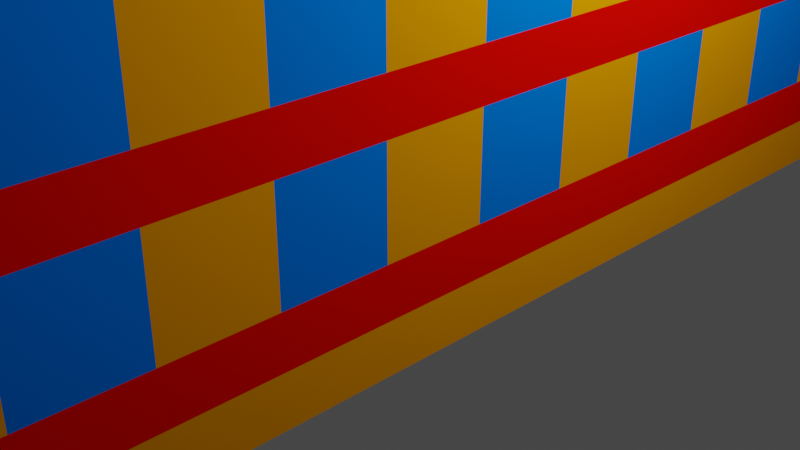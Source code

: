 # Source: bd2.blend  (saved by Blender 2.80.75; exported with 4.5.12 LTS)
import bpy
from mathutils import Matrix  # noqa: F401  (used for matrix-valued properties, if any)

bpy.ops.wm.read_factory_settings(use_empty=True)
scene = bpy.context.scene
scene.name = 'Scene'

# ---- collections
col_collection = bpy.data.collections.new('Collection'); scene.collection.children.link(col_collection)

# ---- materials (node trees are filled in below, after node groups)
mat_material = bpy.data.materials.new('Material')
mat_material.alpha_threshold = 0.0
mat_material.use_transparent_shadow = False
mat_material.diffuse_color = (0.8, 0.291, 0.0, 1.0)
mat_material.line_color = (0.0, 0.0, 0.0, 1.0)
mat_material_001 = bpy.data.materials.new('Material.001')
mat_material_001.use_transparent_shadow = False
mat_material_001.diffuse_color = (0.8, 0.001747, 0.0, 1.0)
mat_material_002 = bpy.data.materials.new('Material.002')
mat_material_002.use_transparent_shadow = False
mat_material_002.diffuse_color = (0.0, 0.1757, 0.8, 1.0)

# ---- material node trees

# ---- world
world_world = bpy.data.worlds.new('World'); scene.world = world_world
world_world.use_nodes = True; world_world.node_tree.nodes.clear()
_N = world_world.node_tree.nodes; _L = world_world.node_tree.links
n0 = _N.new('ShaderNodeOutputWorld'); n0.name = 'World Output'; n0.location = (300, 300)
n1 = _N.new('ShaderNodeBackground'); n1.name = 'Background'; n1.location = (10, 300)
n1.inputs[0].default_value = (0.05088, 0.05088, 0.05088, 1.0)
_L.new(n1.outputs[0], n0.inputs[0])
n0.is_active_output = True
world_world.color = (0.05088, 0.05088, 0.05088)
world_world.use_sun_shadow = False
world_world.sun_shadow_jitter_overblur = 0.0

# ---- cameras
cam_camera = bpy.data.cameras.new('Camera')
cam_camera.clip_end = 100.0
cam_camera.ortho_scale = 7.314

# ---- lights
light_light = bpy.data.lights.new('Light', 'POINT')
light_light.transmission_factor = 0.0
light_light.energy = 1000.0
light_light.shadow_soft_size = 0.1
light_light.shadow_maximum_resolution = 0.006
light_light.use_absolute_resolution = True

# ---- meshes
me_cube = bpy.data.meshes.new('Cube')
me_cube.from_pydata([(1.0, 1.0, 1.0), (1.0, 1.0, -1.0), (1.0, -1.0, 1.0), (1.0, -1.0, -1.0), (-1.0, 1.0, 1.0), (-1.0, 1.0, -1.0), (-1.0, -1.0, 1.0), (-1.0, -1.0, -1.0), (1.0, 1.0, 0.0), (-1.0, -1.0, 0.0), (1.0, -1.0, 0.0), (-1.0, 1.0, 0.0), (-1.0, -1.0, 0.5), (1.0, 1.0, 0.5), (1.0, -1.0, 0.5), (-1.0, 1.0, 0.5), (-1.0, -1.0, 0.75), (1.0, 1.0, 0.75), (1.0, -1.0, 0.75), (-1.0, 1.0, 0.75), (1.0, 1.0, 0.25), (1.0, -1.0, 0.25), (-1.0, 1.0, 0.25), (-1.0, -1.0, 0.25), (1.0, 1.0, -0.5), (1.0, -1.0, -0.5), (-1.0, 1.0, -0.5), (-1.0, -1.0, -0.5), (-1.0, -1.0, -0.25), (1.0, 1.0, -0.25), (1.0, -1.0, -0.25), (-1.0, 1.0, -0.25), (1.0, 1.0, -0.75), (1.0, -1.0, -0.75), (-1.0, 1.0, -0.75), (-1.0, -1.0, -0.75), (-1.0, -1.0, 0.875), (1.0, 1.0, 0.875), (1.0, -1.0, 0.875), (-1.0, 1.0, 0.875), (1.0, 1.0, 0.625), (1.0, -1.0, 0.625), (-1.0, 1.0, 0.625), (-1.0, -1.0, 0.625), (-1.0, -1.0, 0.375), (1.0, 1.0, 0.375), (1.0, -1.0, 0.375), (-1.0, 1.0, 0.375), (1.0, 1.0, 0.1365), (1.0, -1.0, 0.1365), (-1.0, 1.0, 0.1365), (-1.0, -1.0, 0.1365), (-1.0, -1.0, -0.125), (1.0, 1.0, -0.125), (1.0, -1.0, -0.125), (-1.0, 1.0, -0.125), (1.0, 1.0, -0.375), (1.0, -1.0, -0.375), (-1.0, 1.0, -0.375), (-1.0, -1.0, -0.375), (-1.0, -1.0, -0.625), (1.0, 1.0, -0.625), (1.0, -1.0, -0.625), (-1.0, 1.0, -0.625), (1.0, 1.0, -0.875), (1.0, -1.0, -0.875), (-1.0, 1.0, -0.875), (-1.0, -1.0, -0.875), (-1.0, 0.0, -1.0), (1.0, 0.0, 1.0), (-1.0, 0.0, 1.0), (1.0, 0.0, -1.0), (1.0, 0.0, 0.0), (-1.0, 0.0, 0.0), (1.0, 0.0, 0.5), (-1.0, 0.0, 0.5), (1.0, 0.0, 0.75), (-1.0, 0.0, 0.75), (-1.0, 0.0, 0.25), (1.0, 0.0, 0.25), (-1.0, 0.0, -0.5), (1.0, 0.0, -0.5), (-1.0, 0.0, -0.25), (1.0, 0.0, -0.25), (1.0, 0.0, -0.75), (-1.0, 0.0, -0.75), (1.0, 0.0, 0.875), (-1.0, 0.0, 0.875), (-1.0, 0.0, 0.625), (1.0, 0.0, 0.625), (-1.0, 0.0, 0.375), (1.0, 0.0, 0.375), (1.0, 0.0, 0.1365), (-1.0, 0.0, 0.1365), (-1.0, 0.0, -0.125), (1.0, 0.0, -0.125), (1.0, 0.0, -0.375), (-1.0, 0.0, -0.375), (1.0, 0.0, -0.625), (-1.0, 0.0, -0.625), (-1.0, 0.0, -0.875), (1.0, 0.0, -0.875), (-1.0, -0.5, -1.0), (1.0, -0.5, 1.0), (1.0, -0.5, 0.0), (1.0, -0.5, 0.5), (1.0, -0.5, 0.75), (1.0, -0.5, 0.25), (1.0, -0.5, -0.5), (1.0, -0.5, -0.25), (1.0, -0.5, -0.75), (1.0, -0.5, 0.875), (1.0, -0.5, 0.625), (1.0, -0.5, 0.375), (1.0, -0.5, 0.1365), (1.0, -0.5, -0.125), (1.0, -0.5, -0.375), (1.0, -0.5, -0.625), (1.0, -0.5, -0.875), (-1.0, -0.5, 1.0), (1.0, -0.5, -1.0), (-1.0, -0.5, 0.0), (-1.0, -0.5, 0.5), (-1.0, -0.5, 0.75), (-1.0, -0.5, 0.25), (-1.0, -0.5, -0.5), (-1.0, -0.5, -0.25), (-1.0, -0.5, -0.75), (-1.0, -0.5, 0.875), (-1.0, -0.5, 0.625), (-1.0, -0.5, 0.375), (-1.0, -0.5, 0.1365), (-1.0, -0.5, -0.125), (-1.0, -0.5, -0.375), (-1.0, -0.5, -0.625), (-1.0, -0.5, -0.875), (-1.0, -0.75, -1.0), (1.0, -0.75, 1.0), (1.0, -0.75, 0.0), (1.0, -0.75, 0.5), (1.0, -0.75, 0.75), (1.0, -0.75, 0.25), (1.0, -0.75, -0.5), (1.0, -0.75, -0.25), (1.0, -0.75, -0.75), (1.0, -0.75, 0.875), (1.0, -0.75, 0.625), (1.0, -0.75, 0.375), (1.0, -0.75, 0.1365), (1.0, -0.75, -0.125), (1.0, -0.75, -0.375), (1.0, -0.75, -0.625), (1.0, -0.75, -0.875), (-1.0, -0.75, 1.0), (1.0, -0.75, -1.0), (-1.0, -0.75, 0.0), (-1.0, -0.75, 0.5), (-1.0, -0.75, 0.75), (-1.0, -0.75, 0.25), (-1.0, -0.75, -0.5), (-1.0, -0.75, -0.25), (-1.0, -0.75, -0.75), (-1.0, -0.75, 0.875), (-1.0, -0.75, 0.625), (-1.0, -0.75, 0.375), (-1.0, -0.75, 0.1365), (-1.0, -0.75, -0.125), (-1.0, -0.75, -0.375), (-1.0, -0.75, -0.625), (-1.0, -0.75, -0.875), (-1.0, -0.875, -1.0), (1.0, -0.875, 1.0), (1.0, -0.875, 0.0), (1.0, -0.875, 0.5), (1.0, -0.875, 0.75), (1.0, -0.875, 0.25), (1.0, -0.875, -0.5), (1.0, -0.875, -0.25), (1.0, -0.875, -0.75), (1.0, -0.875, 0.875), (1.0, -0.875, 0.625), (1.0, -0.875, 0.375), (1.0, -0.875, 0.1365), (1.0, -0.875, -0.125), (1.0, -0.875, -0.375), (1.0, -0.875, -0.625), (1.0, -0.875, -0.875), (-1.0, -0.875, 1.0), (1.0, -0.875, -1.0), (-1.0, -0.875, 0.0), (-1.0, -0.875, 0.5), (-1.0, -0.875, 0.75), (-1.0, -0.875, 0.25), (-1.0, -0.875, -0.5), (-1.0, -0.875, -0.25), (-1.0, -0.875, -0.75), (-1.0, -0.875, 0.875), (-1.0, -0.875, 0.625), (-1.0, -0.875, 0.375), (-1.0, -0.875, 0.1365), (-1.0, -0.875, -0.125), (-1.0, -0.875, -0.375), (-1.0, -0.875, -0.625), (-1.0, -0.875, -0.875), (-1.0, -0.625, 1.0), (1.0, -0.625, -1.0), (-1.0, -0.625, 0.0), (-1.0, -0.625, 0.5), (-1.0, -0.625, 0.75), (-1.0, -0.625, 0.25), (-1.0, -0.625, -0.5), (-1.0, -0.625, -0.25), (-1.0, -0.625, -0.75), (-1.0, -0.625, 0.875), (-1.0, -0.625, 0.625), (-1.0, -0.625, 0.375), (-1.0, -0.625, 0.1365), (-1.0, -0.625, -0.125), (-1.0, -0.625, -0.375), (-1.0, -0.625, -0.625), (-1.0, -0.625, -0.875), (-1.0, -0.625, -1.0), (1.0, -0.625, 1.0), (1.0, -0.625, 0.0), (1.0, -0.625, 0.5), (1.0, -0.625, 0.75), (1.0, -0.625, 0.25), (1.0, -0.625, -0.5), (1.0, -0.625, -0.25), (1.0, -0.625, -0.75), (1.0, -0.625, 0.875), (1.0, -0.625, 0.625), (1.0, -0.625, 0.375), (1.0, -0.625, 0.1365), (1.0, -0.625, -0.125), (1.0, -0.625, -0.375), (1.0, -0.625, -0.625), (1.0, -0.625, -0.875), (-1.0, -0.25, 1.0), (1.0, -0.25, -1.0), (-1.0, -0.25, 0.0), (-1.0, -0.25, 0.5), (-1.0, -0.25, 0.75), (-1.0, -0.25, 0.25), (-1.0, -0.25, -0.5), (-1.0, -0.25, -0.25), (-1.0, -0.25, -0.75), (-1.0, -0.25, 0.875), (-1.0, -0.25, 0.625), (-1.0, -0.25, 0.375), (-1.0, -0.25, 0.1365), (-1.0, -0.25, -0.125), (-1.0, -0.25, -0.375), (-1.0, -0.25, -0.625), (-1.0, -0.25, -0.875), (-1.0, -0.25, -1.0), (1.0, -0.25, 1.0), (1.0, -0.25, 0.0), (1.0, -0.25, 0.5), (1.0, -0.25, 0.75), (1.0, -0.25, 0.25), (1.0, -0.25, -0.5), (1.0, -0.25, -0.25), (1.0, -0.25, -0.75), (1.0, -0.25, 0.875), (1.0, -0.25, 0.625), (1.0, -0.25, 0.375), (1.0, -0.25, 0.1365), (1.0, -0.25, -0.125), (1.0, -0.25, -0.375), (1.0, -0.25, -0.625), (1.0, -0.25, -0.875), (-1.0, -0.375, -1.0), (1.0, -0.375, 1.0), (1.0, -0.375, 0.0), (1.0, -0.375, 0.5), (1.0, -0.375, 0.75), (1.0, -0.375, 0.25), (1.0, -0.375, -0.5), (1.0, -0.375, -0.25), (1.0, -0.375, -0.75), (1.0, -0.375, 0.875), (1.0, -0.375, 0.625), (1.0, -0.375, 0.375), (1.0, -0.375, 0.1365), (1.0, -0.375, -0.125), (1.0, -0.375, -0.375), (1.0, -0.375, -0.625), (1.0, -0.375, -0.875), (-1.0, -0.375, 1.0), (1.0, -0.375, -1.0), (-1.0, -0.375, 0.0), (-1.0, -0.375, 0.5), (-1.0, -0.375, 0.75), (-1.0, -0.375, 0.25), (-1.0, -0.375, -0.5), (-1.0, -0.375, -0.25), (-1.0, -0.375, -0.75), (-1.0, -0.375, 0.875), (-1.0, -0.375, 0.625), (-1.0, -0.375, 0.375), (-1.0, -0.375, 0.1365), (-1.0, -0.375, -0.125), (-1.0, -0.375, -0.375), (-1.0, -0.375, -0.625), (-1.0, -0.375, -0.875), (-1.0, -0.125, 1.0), (1.0, -0.125, -1.0), (-1.0, -0.125, 0.0), (-1.0, -0.125, 0.5), (-1.0, -0.125, 0.75), (-1.0, -0.125, 0.25), (-1.0, -0.125, -0.5), (-1.0, -0.125, -0.25), (-1.0, -0.125, -0.75), (-1.0, -0.125, 0.875), (-1.0, -0.125, 0.625), (-1.0, -0.125, 0.375), (-1.0, -0.125, 0.1365), (-1.0, -0.125, -0.125), (-1.0, -0.125, -0.375), (-1.0, -0.125, -0.625), (-1.0, -0.125, -0.875), (-1.0, -0.125, -1.0), (1.0, -0.125, 1.0), (1.0, -0.125, 0.0), (1.0, -0.125, 0.5), (1.0, -0.125, 0.75), (1.0, -0.125, 0.25), (1.0, -0.125, -0.5), (1.0, -0.125, -0.25), (1.0, -0.125, -0.75), (1.0, -0.125, 0.875), (1.0, -0.125, 0.625), (1.0, -0.125, 0.375), (1.0, -0.125, 0.1365), (1.0, -0.125, -0.125), (1.0, -0.125, -0.375), (1.0, -0.125, -0.625), (1.0, -0.125, -0.875), (-1.0, 0.5, 1.0), (1.0, 0.5, -1.0), (-1.0, 0.5, 0.0), (-1.0, 0.5, 0.5), (-1.0, 0.5, 0.75), (-1.0, 0.5, 0.25), (-1.0, 0.5, -0.5), (-1.0, 0.5, -0.25), (-1.0, 0.5, -0.75), (-1.0, 0.5, 0.875), (-1.0, 0.5, 0.625), (-1.0, 0.5, 0.375), (-1.0, 0.5, 0.1365), (-1.0, 0.5, -0.125), (-1.0, 0.5, -0.375), (-1.0, 0.5, -0.625), (-1.0, 0.5, -0.875), (-1.0, 0.5, -1.0), (1.0, 0.5, 1.0), (1.0, 0.5, 0.0), (1.0, 0.5, 0.5), (1.0, 0.5, 0.75), (1.0, 0.5, 0.25), (1.0, 0.5, -0.5), (1.0, 0.5, -0.25), (1.0, 0.5, -0.75), (1.0, 0.5, 0.875), (1.0, 0.5, 0.625), (1.0, 0.5, 0.375), (1.0, 0.5, 0.1365), (1.0, 0.5, -0.125), (1.0, 0.5, -0.375), (1.0, 0.5, -0.625), (1.0, 0.5, -0.875), (-1.0, 0.2475, -1.0), (1.0, 0.2475, 1.0), (1.0, 0.2475, 0.0), (1.0, 0.2475, 0.5), (1.0, 0.2475, 0.75), (1.0, 0.2475, 0.25), (1.0, 0.2475, -0.5), (1.0, 0.2475, -0.25), (1.0, 0.2475, -0.75), (1.0, 0.2475, 0.875), (1.0, 0.2475, 0.625), (1.0, 0.2475, 0.375), (1.0, 0.2475, 0.1365), (1.0, 0.2475, -0.125), (1.0, 0.2475, -0.375), (1.0, 0.2475, -0.625), (1.0, 0.2475, -0.875), (-1.0, 0.2475, 1.0), (1.0, 0.2475, -1.0), (-1.0, 0.2475, 0.0), (-1.0, 0.2475, 0.5), (-1.0, 0.2475, 0.75), (-1.0, 0.2475, 0.25), (-1.0, 0.2475, -0.5), (-1.0, 0.2475, -0.25), (-1.0, 0.2475, -0.75), (-1.0, 0.2475, 0.875), (-1.0, 0.2475, 0.625), (-1.0, 0.2475, 0.375), (-1.0, 0.2475, 0.1365), (-1.0, 0.2475, -0.125), (-1.0, 0.2475, -0.375), (-1.0, 0.2475, -0.625), (-1.0, 0.2475, -0.875), (-1.0, 0.75, 1.0), (1.0, 0.75, -1.0), (-1.0, 0.75, 0.0), (-1.0, 0.75, 0.5), (-1.0, 0.75, 0.75), (-1.0, 0.75, 0.25), (-1.0, 0.75, -0.5), (-1.0, 0.75, -0.25), (-1.0, 0.75, -0.75), (-1.0, 0.75, 0.875), (-1.0, 0.75, 0.625), (-1.0, 0.75, 0.375), (-1.0, 0.75, 0.1365), (-1.0, 0.75, -0.125), (-1.0, 0.75, -0.375), (-1.0, 0.75, -0.625), (-1.0, 0.75, -0.875), (-1.0, 0.75, -1.0), (1.0, 0.75, 1.0), (1.0, 0.75, 0.0), (1.0, 0.75, 0.5), (1.0, 0.75, 0.75), (1.0, 0.75, 0.25), (1.0, 0.75, -0.5), (1.0, 0.75, -0.25), (1.0, 0.75, -0.75), (1.0, 0.75, 0.875), (1.0, 0.75, 0.625), (1.0, 0.75, 0.375), (1.0, 0.75, 0.1365), (1.0, 0.75, -0.125), (1.0, 0.75, -0.375), (1.0, 0.75, -0.625), (1.0, 0.75, -0.875), (-1.0, 0.875, 1.0), (1.0, 0.875, -1.0), (-1.0, 0.875, 0.0), (-1.0, 0.875, 0.5), (-1.0, 0.875, 0.75), (-1.0, 0.875, 0.25), (-1.0, 0.875, -0.5), (-1.0, 0.875, -0.25), (-1.0, 0.875, -0.75), (-1.0, 0.875, 0.875), (-1.0, 0.875, 0.625), (-1.0, 0.875, 0.375), (-1.0, 0.875, 0.1365), (-1.0, 0.875, -0.125), (-1.0, 0.875, -0.375), (-1.0, 0.875, -0.625), (-1.0, 0.875, -0.875), (-1.0, 0.875, -1.0), (1.0, 0.875, 1.0), (1.0, 0.875, 0.0), (1.0, 0.875, 0.5), (1.0, 0.875, 0.75), (1.0, 0.875, 0.25), (1.0, 0.875, -0.5), (1.0, 0.875, -0.25), (1.0, 0.875, -0.75), (1.0, 0.875, 0.875), (1.0, 0.875, 0.625), (1.0, 0.875, 0.375), (1.0, 0.875, 0.1365), (1.0, 0.875, -0.125), (1.0, 0.875, -0.375), (1.0, 0.875, -0.625), (1.0, 0.875, -0.875), (-1.0, 0.625, -1.0), (1.0, 0.625, 1.0), (1.0, 0.625, 0.0), (1.0, 0.625, 0.5), (1.0, 0.625, 0.75), (1.0, 0.625, 0.25), (1.0, 0.625, -0.5), (1.0, 0.625, -0.25), (1.0, 0.625, -0.75), (1.0, 0.625, 0.875), (1.0, 0.625, 0.625), (1.0, 0.625, 0.375), (1.0, 0.625, 0.1365), (1.0, 0.625, -0.125), (1.0, 0.625, -0.375), (1.0, 0.625, -0.625), (1.0, 0.625, -0.875), (-1.0, 0.625, 1.0), (1.0, 0.625, -1.0), (-1.0, 0.625, 0.0), (-1.0, 0.625, 0.5), (-1.0, 0.625, 0.75), (-1.0, 0.625, 0.25), (-1.0, 0.625, -0.5), (-1.0, 0.625, -0.25), (-1.0, 0.625, -0.75), (-1.0, 0.625, 0.875), (-1.0, 0.625, 0.625), (-1.0, 0.625, 0.375), (-1.0, 0.625, 0.1365), (-1.0, 0.625, -0.125), (-1.0, 0.625, -0.375), (-1.0, 0.625, -0.625), (-1.0, 0.625, -0.875), (-1.0, 0.3738, 1.0), (1.0, 0.3738, -1.0), (-1.0, 0.3738, 0.0), (-1.0, 0.3738, 0.5), (-1.0, 0.3738, 0.75), (-1.0, 0.3738, 0.25), (-1.0, 0.3738, -0.5), (-1.0, 0.3738, -0.25), (-1.0, 0.3738, -0.75), (-1.0, 0.3738, 0.875), (-1.0, 0.3738, 0.625), (-1.0, 0.3738, 0.375), (-1.0, 0.3738, 0.1365), (-1.0, 0.3738, -0.125), (-1.0, 0.3738, -0.375), (-1.0, 0.3738, -0.625), (-1.0, 0.3738, -0.875), (-1.0, 0.3738, -1.0), (1.0, 0.3738, 1.0), (1.0, 0.3738, 0.0), (1.0, 0.3738, 0.5), (1.0, 0.3738, 0.75), (1.0, 0.3738, 0.25), (1.0, 0.3738, -0.5), (1.0, 0.3738, -0.25), (1.0, 0.3738, -0.75), (1.0, 0.3738, 0.875), (1.0, 0.3738, 0.625), (1.0, 0.3738, 0.375), (1.0, 0.3738, 0.1365), (1.0, 0.3738, -0.125), (1.0, 0.3738, -0.375), (1.0, 0.3738, -0.625), (1.0, 0.3738, -0.875), (-1.0, 0.1213, -1.0), (1.0, 0.1213, 1.0), (1.0, 0.1213, 0.0), (1.0, 0.1213, 0.5), (1.0, 0.1213, 0.75), (1.0, 0.1213, 0.25), (1.0, 0.1213, -0.5), (1.0, 0.1213, -0.25), (1.0, 0.1213, -0.75), (1.0, 0.1213, 0.875), (1.0, 0.1213, 0.625), (1.0, 0.1213, 0.375), (1.0, 0.1213, 0.1365), (1.0, 0.1213, -0.125), (1.0, 0.1213, -0.375), (1.0, 0.1213, -0.625), (1.0, 0.1213, -0.875), (-1.0, 0.1213, 1.0), (1.0, 0.1213, -1.0), (-1.0, 0.1213, 0.0), (-1.0, 0.1213, 0.5), (-1.0, 0.1213, 0.75), (-1.0, 0.1213, 0.25), (-1.0, 0.1213, -0.5), (-1.0, 0.1213, -0.25), (-1.0, 0.1213, -0.75), (-1.0, 0.1213, 0.875), (-1.0, 0.1213, 0.625), (-1.0, 0.1213, 0.375), (-1.0, 0.1213, 0.1365), (-1.0, 0.1213, -0.125), (-1.0, 0.1213, -0.375), (-1.0, 0.1213, -0.625), (-1.0, 0.1213, -0.875)], [], [(171, 187, 6, 2), (38, 2, 6, 36), (451, 442, 4, 39), (170, 188, 3, 7), (179, 171, 2, 38), (39, 4, 0, 37), (55, 11, 8, 53), (183, 172, 10, 54), (455, 444, 11, 55), (54, 10, 9, 52), (47, 15, 13, 45), (181, 173, 14, 46), (453, 445, 15, 47), (46, 14, 12, 44), (42, 19, 17, 40), (180, 174, 18, 41), (452, 446, 19, 42), (41, 18, 16, 43), (49, 21, 23, 51), (454, 447, 22, 50), (182, 175, 21, 49), (50, 22, 20, 48), (62, 25, 27, 60), (457, 448, 26, 63), (185, 176, 25, 62), (63, 26, 24, 61), (57, 30, 28, 59), (456, 449, 31, 58), (184, 177, 30, 57), (58, 31, 29, 56), (66, 34, 32, 64), (186, 178, 33, 65), (458, 450, 34, 66), (65, 33, 35, 67), (19, 39, 37, 17), (174, 179, 38, 18), (446, 451, 39, 19), (18, 38, 36, 16), (14, 41, 43, 12), (445, 452, 42, 15), (173, 180, 41, 14), (15, 42, 40, 13), (21, 46, 44, 23), (447, 453, 47, 22), (175, 181, 46, 21), (22, 47, 45, 20), (11, 50, 48, 8), (172, 182, 49, 10), (444, 454, 50, 11), (10, 49, 51, 9), (30, 54, 52, 28), (449, 455, 55, 31), (177, 183, 54, 30), (31, 55, 53, 29), (26, 58, 56, 24), (176, 184, 57, 25), (448, 456, 58, 26), (25, 57, 59, 27), (34, 63, 61, 32), (178, 185, 62, 33), (450, 457, 63, 34), (33, 62, 60, 35), (3, 65, 67, 7), (459, 458, 66, 5), (188, 186, 65, 3), (5, 66, 64, 1), (562, 560, 101, 71), (323, 322, 100, 68), (314, 321, 99, 85), (552, 559, 98, 84), (312, 320, 97, 80), (550, 558, 96, 81), (551, 557, 95, 83), (313, 319, 94, 82), (308, 318, 93, 73), (546, 556, 92, 72), (549, 555, 91, 79), (311, 317, 90, 78), (547, 554, 89, 74), (309, 316, 88, 75), (310, 315, 87, 77), (548, 553, 86, 76), (322, 314, 85, 100), (560, 552, 84, 101), (558, 551, 83, 96), (320, 313, 82, 97), (559, 550, 81, 98), (321, 312, 80, 99), (556, 549, 79, 92), (318, 311, 78, 93), (316, 310, 77, 88), (554, 548, 76, 89), (317, 309, 75, 90), (555, 547, 74, 91), (319, 308, 73, 94), (557, 546, 72, 95), (553, 545, 69, 86), (544, 562, 71, 68), (315, 306, 70, 87), (545, 561, 70, 69), (213, 204, 119, 128), (217, 206, 121, 132), (215, 207, 122, 130), (214, 208, 123, 129), (216, 209, 124, 131), (219, 210, 125, 134), (218, 211, 126, 133), (220, 212, 127, 135), (208, 213, 128, 123), (207, 214, 129, 122), (209, 215, 130, 124), (206, 216, 131, 121), (211, 217, 132, 126), (210, 218, 133, 125), (212, 219, 134, 127), (221, 220, 135, 102), (290, 288, 118, 120), (280, 287, 117, 110), (278, 286, 116, 108), (279, 285, 115, 109), (274, 284, 114, 104), (277, 283, 113, 107), (275, 282, 112, 105), (276, 281, 111, 106), (288, 280, 110, 118), (286, 279, 109, 116), (287, 278, 108, 117), (284, 277, 107, 114), (282, 276, 106, 112), (283, 275, 105, 113), (285, 274, 104, 115), (281, 273, 103, 111), (272, 290, 120, 102), (273, 289, 119, 103), (170, 203, 169, 136), (195, 202, 168, 161), (193, 201, 167, 159), (194, 200, 166, 160), (189, 199, 165, 155), (192, 198, 164, 158), (190, 197, 163, 156), (191, 196, 162, 157), (203, 195, 161, 169), (201, 194, 160, 167), (202, 193, 159, 168), (199, 192, 158, 165), (197, 191, 157, 163), (198, 190, 156, 164), (200, 189, 155, 166), (196, 187, 153, 162), (205, 237, 152, 154), (229, 236, 151, 144), (227, 235, 150, 142), (228, 234, 149, 143), (223, 233, 148, 138), (226, 232, 147, 141), (224, 231, 146, 139), (225, 230, 145, 140), (237, 229, 144, 152), (235, 228, 143, 150), (236, 227, 142, 151), (233, 226, 141, 148), (231, 225, 140, 146), (232, 224, 139, 147), (234, 223, 138, 149), (230, 222, 137, 145), (221, 205, 154, 136), (222, 204, 153, 137), (36, 6, 187, 196), (52, 9, 189, 200), (44, 12, 190, 198), (43, 16, 191, 197), (51, 23, 192, 199), (60, 27, 193, 202), (59, 28, 194, 201), (67, 35, 195, 203), (16, 36, 196, 191), (12, 43, 197, 190), (23, 44, 198, 192), (9, 51, 199, 189), (28, 52, 200, 194), (27, 59, 201, 193), (35, 60, 202, 195), (7, 67, 203, 170), (154, 152, 186, 188), (144, 151, 185, 178), (142, 150, 184, 176), (143, 149, 183, 177), (138, 148, 182, 172), (141, 147, 181, 175), (139, 146, 180, 173), (140, 145, 179, 174), (152, 144, 178, 186), (150, 143, 177, 184), (151, 142, 176, 185), (148, 141, 175, 182), (146, 140, 174, 180), (147, 139, 173, 181), (149, 138, 172, 183), (145, 137, 171, 179), (136, 154, 188, 170), (137, 153, 187, 171), (103, 119, 204, 222), (102, 120, 205, 221), (111, 103, 222, 230), (115, 104, 223, 234), (113, 105, 224, 232), (112, 106, 225, 231), (114, 107, 226, 233), (117, 108, 227, 236), (116, 109, 228, 235), (118, 110, 229, 237), (106, 111, 230, 225), (105, 112, 231, 224), (107, 113, 232, 226), (104, 114, 233, 223), (109, 115, 234, 228), (108, 116, 235, 227), (110, 117, 236, 229), (120, 118, 237, 205), (136, 169, 220, 221), (161, 168, 219, 212), (159, 167, 218, 210), (160, 166, 217, 211), (155, 165, 216, 206), (158, 164, 215, 209), (156, 163, 214, 207), (157, 162, 213, 208), (169, 161, 212, 220), (167, 160, 211, 218), (168, 159, 210, 219), (165, 158, 209, 216), (163, 157, 208, 214), (164, 156, 207, 215), (166, 155, 206, 217), (162, 153, 204, 213), (324, 306, 238, 256), (323, 307, 239, 255), (332, 324, 256, 264), (336, 325, 257, 268), (334, 326, 258, 266), (333, 327, 259, 265), (335, 328, 260, 267), (338, 329, 261, 270), (337, 330, 262, 269), (339, 331, 263, 271), (327, 332, 264, 259), (326, 333, 265, 258), (328, 334, 266, 260), (325, 335, 267, 257), (330, 336, 268, 262), (329, 337, 269, 261), (331, 338, 270, 263), (307, 339, 271, 239), (298, 289, 238, 247), (302, 291, 240, 251), (300, 292, 241, 249), (299, 293, 242, 248), (301, 294, 243, 250), (304, 295, 244, 253), (303, 296, 245, 252), (305, 297, 246, 254), (293, 298, 247, 242), (292, 299, 248, 241), (294, 300, 249, 243), (291, 301, 250, 240), (296, 302, 251, 245), (295, 303, 252, 244), (297, 304, 253, 246), (272, 305, 254, 255), (102, 135, 305, 272), (127, 134, 304, 297), (125, 133, 303, 295), (126, 132, 302, 296), (121, 131, 301, 291), (124, 130, 300, 294), (122, 129, 299, 292), (123, 128, 298, 293), (135, 127, 297, 305), (133, 126, 296, 303), (134, 125, 295, 304), (131, 124, 294, 301), (129, 123, 293, 299), (130, 122, 292, 300), (132, 121, 291, 302), (128, 119, 289, 298), (256, 238, 289, 273), (255, 239, 290, 272), (264, 256, 273, 281), (268, 257, 274, 285), (266, 258, 275, 283), (265, 259, 276, 282), (267, 260, 277, 284), (270, 261, 278, 287), (269, 262, 279, 286), (271, 263, 280, 288), (259, 264, 281, 276), (258, 265, 282, 275), (260, 266, 283, 277), (257, 267, 284, 274), (262, 268, 285, 279), (261, 269, 286, 278), (263, 270, 287, 280), (239, 271, 288, 290), (71, 101, 339, 307), (84, 98, 338, 331), (81, 96, 337, 329), (83, 95, 336, 330), (72, 92, 335, 325), (79, 91, 334, 328), (74, 89, 333, 326), (76, 86, 332, 327), (101, 84, 331, 339), (96, 83, 330, 337), (98, 81, 329, 338), (92, 79, 328, 335), (89, 76, 327, 333), (91, 74, 326, 334), (95, 72, 325, 336), (86, 69, 324, 332), (68, 71, 307, 323), (69, 70, 306, 324), (247, 238, 306, 315), (251, 240, 308, 319), (249, 241, 309, 317), (248, 242, 310, 316), (250, 243, 311, 318), (253, 244, 312, 321), (252, 245, 313, 320), (254, 246, 314, 322), (242, 247, 315, 310), (241, 248, 316, 309), (243, 249, 317, 311), (240, 250, 318, 308), (245, 251, 319, 313), (244, 252, 320, 312), (246, 253, 321, 314), (255, 254, 322, 323), (477, 493, 340, 358), (476, 494, 341, 357), (485, 477, 358, 366), (489, 478, 359, 370), (487, 479, 360, 368), (486, 480, 361, 367), (488, 481, 362, 369), (491, 482, 363, 372), (490, 483, 364, 371), (492, 484, 365, 373), (480, 485, 366, 361), (479, 486, 367, 360), (481, 487, 368, 362), (478, 488, 369, 359), (483, 489, 370, 364), (482, 490, 371, 363), (484, 491, 372, 365), (494, 492, 373, 341), (527, 526, 356, 357), (518, 525, 355, 348), (516, 524, 354, 346), (517, 523, 353, 347), (512, 522, 352, 342), (515, 521, 351, 345), (513, 520, 350, 343), (514, 519, 349, 344), (526, 518, 348, 356), (524, 517, 347, 354), (525, 516, 346, 355), (522, 515, 345, 352), (520, 514, 344, 350), (521, 513, 343, 351), (523, 512, 342, 353), (519, 510, 340, 349), (570, 561, 391, 400), (574, 563, 393, 404), (572, 564, 394, 402), (571, 565, 395, 401), (573, 566, 396, 403), (576, 567, 397, 406), (575, 568, 398, 405), (577, 569, 399, 407), (565, 570, 400, 395), (564, 571, 401, 394), (566, 572, 402, 396), (563, 573, 403, 393), (568, 574, 404, 398), (567, 575, 405, 397), (569, 576, 406, 399), (544, 577, 407, 374), (528, 510, 391, 375), (527, 511, 392, 374), (536, 528, 375, 383), (540, 529, 376, 387), (538, 530, 377, 385), (537, 531, 378, 384), (539, 532, 379, 386), (542, 533, 380, 389), (541, 534, 381, 388), (543, 535, 382, 390), (531, 536, 383, 378), (530, 537, 384, 377), (532, 538, 385, 379), (529, 539, 386, 376), (534, 540, 387, 381), (533, 541, 388, 380), (535, 542, 389, 382), (511, 543, 390, 392), (443, 475, 441, 409), (467, 474, 440, 433), (465, 473, 439, 431), (466, 472, 438, 432), (461, 471, 437, 427), (464, 470, 436, 430), (462, 469, 435, 428), (463, 468, 434, 429), (475, 467, 433, 441), (473, 466, 432, 439), (474, 465, 431, 440), (471, 464, 430, 437), (469, 463, 429, 435), (470, 462, 428, 436), (472, 461, 427, 438), (468, 460, 426, 434), (459, 443, 409, 425), (460, 442, 408, 426), (476, 509, 424, 425), (501, 508, 423, 416), (499, 507, 422, 414), (500, 506, 421, 415), (495, 505, 420, 410), (498, 504, 419, 413), (496, 503, 418, 411), (497, 502, 417, 412), (509, 501, 416, 424), (507, 500, 415, 422), (508, 499, 414, 423), (505, 498, 413, 420), (503, 497, 412, 418), (504, 496, 411, 419), (506, 495, 410, 421), (502, 493, 408, 417), (0, 4, 442, 460), (5, 1, 443, 459), (37, 0, 460, 468), (53, 8, 461, 472), (45, 13, 462, 470), (40, 17, 463, 469), (48, 20, 464, 471), (61, 24, 465, 474), (56, 29, 466, 473), (64, 32, 467, 475), (17, 37, 468, 463), (13, 40, 469, 462), (20, 45, 470, 464), (8, 48, 471, 461), (29, 53, 472, 466), (24, 56, 473, 465), (32, 61, 474, 467), (1, 64, 475, 443), (425, 424, 458, 459), (416, 423, 457, 450), (414, 422, 456, 448), (415, 421, 455, 449), (410, 420, 454, 444), (413, 419, 453, 447), (411, 418, 452, 445), (412, 417, 451, 446), (424, 416, 450, 458), (422, 415, 449, 456), (423, 414, 448, 457), (420, 413, 447, 454), (418, 412, 446, 452), (419, 411, 445, 453), (421, 410, 444, 455), (417, 408, 442, 451), (349, 340, 493, 502), (353, 342, 495, 506), (351, 343, 496, 504), (350, 344, 497, 503), (352, 345, 498, 505), (355, 346, 499, 508), (354, 347, 500, 507), (356, 348, 501, 509), (344, 349, 502, 497), (343, 350, 503, 496), (345, 351, 504, 498), (342, 352, 505, 495), (347, 353, 506, 500), (346, 354, 507, 499), (348, 355, 508, 501), (357, 356, 509, 476), (409, 441, 492, 494), (433, 440, 491, 484), (431, 439, 490, 482), (432, 438, 489, 483), (427, 437, 488, 478), (430, 436, 487, 481), (428, 435, 486, 479), (429, 434, 485, 480), (441, 433, 484, 492), (439, 432, 483, 490), (440, 431, 482, 491), (437, 430, 481, 488), (435, 429, 480, 486), (436, 428, 479, 487), (438, 427, 478, 489), (434, 426, 477, 485), (425, 409, 494, 476), (426, 408, 493, 477), (341, 373, 543, 511), (365, 372, 542, 535), (363, 371, 541, 533), (364, 370, 540, 534), (359, 369, 539, 529), (362, 368, 538, 532), (360, 367, 537, 530), (361, 366, 536, 531), (373, 365, 535, 543), (371, 364, 534, 541), (372, 363, 533, 542), (369, 362, 532, 539), (367, 361, 531, 537), (368, 360, 530, 538), (370, 359, 529, 540), (366, 358, 528, 536), (357, 341, 511, 527), (358, 340, 510, 528), (400, 391, 510, 519), (404, 393, 512, 523), (402, 394, 513, 521), (401, 395, 514, 520), (403, 396, 515, 522), (406, 397, 516, 525), (405, 398, 517, 524), (407, 399, 518, 526), (395, 400, 519, 514), (394, 401, 520, 513), (396, 402, 521, 515), (393, 403, 522, 512), (398, 404, 523, 517), (397, 405, 524, 516), (399, 406, 525, 518), (374, 407, 526, 527), (68, 100, 577, 544), (85, 99, 576, 569), (80, 97, 575, 567), (82, 94, 574, 568), (73, 93, 573, 563), (78, 90, 572, 566), (75, 88, 571, 564), (77, 87, 570, 565), (100, 85, 569, 577), (97, 82, 568, 575), (99, 80, 567, 576), (93, 78, 566, 573), (88, 77, 565, 571), (90, 75, 564, 572), (94, 73, 563, 574), (87, 70, 561, 570), (375, 391, 561, 545), (374, 392, 562, 544), (383, 375, 545, 553), (387, 376, 546, 557), (385, 377, 547, 555), (384, 378, 548, 554), (386, 379, 549, 556), (389, 380, 550, 559), (388, 381, 551, 558), (390, 382, 552, 560), (378, 383, 553, 548), (377, 384, 554, 547), (379, 385, 555, 549), (376, 386, 556, 546), (381, 387, 557, 551), (380, 388, 558, 550), (382, 389, 559, 552), (392, 390, 560, 562)])
me_cube.polygons.foreach_set('material_index', [0, 0, 0, 0, 0, 0, 0, 1, 0, 0, 0, 0, 0, 0, 0, 1, 0, 0, 0, 0, 0, 0, 0, 0, 0, 0, 0, 0, 0, 0, 0, 1, 0, 0, 0, 0, 0, 0, 0, 0, 0, 0, 0, 0, 1, 0, 0, 0, 0, 0, 0, 0, 0, 0, 0, 1, 0, 0, 0, 0, 0, 0, 0, 0, 0, 0, 0, 0, 0, 0, 0, 1, 0, 0, 0, 0, 1, 0, 0, 0, 0, 0, 0, 1, 0, 0, 0, 0, 0, 0, 0, 1, 0, 0, 0, 1, 0, 0, 0, 0, 0, 0, 0, 0, 0, 0, 0, 0, 0, 0, 0, 0, 0, 0, 0, 0, 0, 0, 1, 0, 0, 1, 0, 0, 1, 0, 0, 0, 1, 0, 1, 0, 0, 0, 0, 0, 0, 0, 0, 0, 0, 0, 0, 0, 0, 0, 0, 0, 0, 0, 0, 0, 1, 0, 0, 1, 0, 0, 1, 0, 0, 0, 1, 0, 1, 0, 0, 0, 0, 0, 0, 0, 0, 0, 0, 0, 0, 0, 0, 0, 0, 0, 0, 0, 0, 2, 1, 2, 2, 1, 2, 2, 1, 2, 2, 2, 1, 2, 1, 0, 0, 0, 0, 0, 0, 1, 2, 1, 2, 2, 2, 1, 2, 2, 1, 2, 2, 1, 2, 0, 0, 0, 0, 0, 0, 0, 0, 0, 0, 0, 0, 0, 0, 0, 0, 0, 0, 0, 0, 1, 0, 1, 0, 0, 0, 1, 0, 0, 1, 0, 0, 1, 0, 0, 0, 0, 0, 0, 0, 0, 0, 0, 0, 0, 0, 0, 0, 0, 0, 0, 0, 0, 0, 0, 0, 0, 0, 0, 0, 0, 0, 0, 0, 0, 0, 0, 0, 0, 0, 1, 2, 1, 2, 2, 2, 1, 2, 2, 1, 2, 2, 1, 2, 0, 0, 2, 1, 2, 2, 1, 2, 2, 1, 2, 2, 2, 1, 2, 1, 0, 0, 0, 0, 0, 0, 0, 0, 0, 0, 0, 0, 0, 0, 0, 0, 0, 0, 0, 0, 0, 0, 1, 0, 1, 0, 0, 0, 1, 0, 0, 1, 0, 0, 1, 0, 0, 0, 0, 0, 0, 0, 0, 0, 0, 0, 0, 0, 0, 0, 0, 0, 0, 0, 0, 0, 0, 0, 0, 0, 0, 0, 0, 0, 0, 0, 0, 0, 0, 0, 0, 0, 1, 0, 1, 0, 0, 0, 1, 0, 0, 1, 0, 0, 1, 0, 0, 0, 0, 1, 0, 0, 1, 0, 0, 1, 0, 0, 0, 1, 0, 1, 0, 0, 0, 0, 0, 0, 0, 0, 0, 0, 0, 0, 0, 0, 0, 0, 0, 0, 0, 0, 0, 0, 1, 0, 1, 0, 0, 0, 1, 0, 0, 1, 0, 0, 1, 0, 0, 0, 0, 0, 0, 0, 0, 0, 0, 0, 0, 0, 0, 0, 0, 0, 0, 0, 0, 0, 0, 0, 0, 0, 0, 0, 0, 0, 0, 0, 0, 0, 0, 0, 2, 1, 2, 2, 1, 2, 2, 1, 2, 2, 2, 1, 2, 1, 0, 0, 0, 0, 2, 1, 2, 2, 1, 2, 2, 1, 2, 2, 2, 1, 2, 1, 0, 0, 0, 0, 0, 0, 0, 0, 0, 0, 0, 0, 0, 0, 0, 0, 0, 0, 0, 0, 0, 0, 0, 0, 0, 0, 0, 0, 0, 0, 0, 0, 0, 0, 0, 0, 0, 0, 1, 2, 1, 2, 2, 2, 1, 2, 2, 1, 2, 2, 1, 2, 0])
_uv = me_cube.uv_layers.new(name='UVMap')
_uv.uv.foreach_set('vector', [0.375, 0.2344, 0.625, 0.2344, 0.625, 0.25, 0.375, 0.25, 0.6094, 0.25, 0.625, 0.25, 0.625, 0.5, 0.6094, 0.5, 0.6094, 0.7344, 0.625, 0.7344, 0.625, 0.75, 0.6094, 0.75, 0.375, 0.9844, 0.625, 0.9844, 0.625, 1.0, 0.375, 1.0, 0.3594, 0.7344, 0.375, 0.7344, 0.375, 0.75, 0.3594, 0.75, 0.8594, 0.5, 0.875, 0.5, 0.875, 0.75, 0.8594, 0.75, 0.7344, 0.5, 0.75, 0.5, 0.75, 0.75, 0.7344, 0.75, 0.2344, 0.7344, 0.25, 0.7344, 0.25, 0.75, 0.2344, 0.75, 0.4844, 0.7344, 0.5, 0.7344, 0.5, 0.75, 0.4844, 0.75, 0.4844, 0.25, 0.5, 0.25, 0.5, 0.5, 0.4844, 0.5, 0.7969, 0.5, 0.8125, 0.5, 0.8125, 0.75, 0.7969, 0.75, 0.2969, 0.7344, 0.3125, 0.7344, 0.3125, 0.75, 0.2969, 0.75, 0.5469, 0.7344, 0.5625, 0.7344, 0.5625, 0.75, 0.5469, 0.75, 0.5469, 0.25, 0.5625, 0.25, 0.5625, 0.5, 0.5469, 0.5, 0.8281, 0.5, 0.8438, 0.5, 0.8438, 0.75, 0.8281, 0.75, 0.3281, 0.7344, 0.3438, 0.7344, 0.3438, 0.75, 0.3281, 0.75, 0.5781, 0.7344, 0.5938, 0.7344, 0.5938, 0.75, 0.5781, 0.75, 0.5781, 0.25, 0.5938, 0.25, 0.5938, 0.5, 0.5781, 0.5, 0.5171, 0.25, 0.5312, 0.25, 0.5312, 0.5, 0.5171, 0.5, 0.5171, 0.7344, 0.5312, 0.7344, 0.5312, 0.75, 0.5171, 0.75, 0.2671, 0.7344, 0.2812, 0.7344, 0.2812, 0.75, 0.2671, 0.75, 0.7671, 0.5, 0.7812, 0.5, 0.7812, 0.75, 0.7671, 0.75, 0.4219, 0.25, 0.4375, 0.25, 0.4375, 0.5, 0.4219, 0.5, 0.4219, 0.7344, 0.4375, 0.7344, 0.4375, 0.75, 0.4219, 0.75, 0.1719, 0.7344, 0.1875, 0.7344, 0.1875, 0.75, 0.1719, 0.75, 0.6719, 0.5, 0.6875, 0.5, 0.6875, 0.75, 0.6719, 0.75, 0.4531, 0.25, 0.4688, 0.25, 0.4688, 0.5, 0.4531, 0.5, 0.4531, 0.7344, 0.4688, 0.7344, 0.4688, 0.75, 0.4531, 0.75, 0.2031, 0.7344, 0.2188, 0.7344, 0.2188, 0.75, 0.2031, 0.75, 0.7031, 0.5, 0.7188, 0.5, 0.7188, 0.75, 0.7031, 0.75, 0.6406, 0.5, 0.6562, 0.5, 0.6562, 0.75, 0.6406, 0.75, 0.1406, 0.7344, 0.1562, 0.7344, 0.1562, 0.75, 0.1406, 0.75, 0.3906, 0.7344, 0.4062, 0.7344, 0.4062, 0.75, 0.3906, 0.75, 0.3906, 0.25, 0.4062, 0.25, 0.4062, 0.5, 0.3906, 0.5, 0.8438, 0.5, 0.8594, 0.5, 0.8594, 0.75, 0.8438, 0.75, 0.3438, 0.7344, 0.3594, 0.7344, 0.3594, 0.75, 0.3438, 0.75, 0.5938, 0.7344, 0.6094, 0.7344, 0.6094, 0.75, 0.5938, 0.75, 0.5938, 0.25, 0.6094, 0.25, 0.6094, 0.5, 0.5938, 0.5, 0.5625, 0.25, 0.5781, 0.25, 0.5781, 0.5, 0.5625, 0.5, 0.5625, 0.7344, 0.5781, 0.7344, 0.5781, 0.75, 0.5625, 0.75, 0.3125, 0.7344, 0.3281, 0.7344, 0.3281, 0.75, 0.3125, 0.75, 0.8125, 0.5, 0.8281, 0.5, 0.8281, 0.75, 0.8125, 0.75, 0.5312, 0.25, 0.5469, 0.25, 0.5469, 0.5, 0.5312, 0.5, 0.5312, 0.7344, 0.5469, 0.7344, 0.5469, 0.75, 0.5312, 0.75, 0.2812, 0.7344, 0.2969, 0.7344, 0.2969, 0.75, 0.2812, 0.75, 0.7812, 0.5, 0.7969, 0.5, 0.7969, 0.75, 0.7812, 0.75, 0.75, 0.5, 0.7671, 0.5, 0.7671, 0.75, 0.75, 0.75, 0.25, 0.7344, 0.2671, 0.7344, 0.2671, 0.75, 0.25, 0.75, 0.5, 0.7344, 0.5171, 0.7344, 0.5171, 0.75, 0.5, 0.75, 0.5, 0.25, 0.5171, 0.25, 0.5171, 0.5, 0.5, 0.5, 0.4688, 0.25, 0.4844, 0.25, 0.4844, 0.5, 0.4688, 0.5, 0.4688, 0.7344, 0.4844, 0.7344, 0.4844, 0.75, 0.4688, 0.75, 0.2188, 0.7344, 0.2344, 0.7344, 0.2344, 0.75, 0.2188, 0.75, 0.7188, 0.5, 0.7344, 0.5, 0.7344, 0.75, 0.7188, 0.75, 0.6875, 0.5, 0.7031, 0.5, 0.7031, 0.75, 0.6875, 0.75, 0.1875, 0.7344, 0.2031, 0.7344, 0.2031, 0.75, 0.1875, 0.75, 0.4375, 0.7344, 0.4531, 0.7344, 0.4531, 0.75, 0.4375, 0.75, 0.4375, 0.25, 0.4531, 0.25, 0.4531, 0.5, 0.4375, 0.5, 0.6562, 0.5, 0.6719, 0.5, 0.6719, 0.75, 0.6562, 0.75, 0.1562, 0.7344, 0.1719, 0.7344, 0.1719, 0.75, 0.1562, 0.75, 0.4062, 0.7344, 0.4219, 0.7344, 0.4219, 0.75, 0.4062, 0.75, 0.4062, 0.25, 0.4219, 0.25, 0.4219, 0.5, 0.4062, 0.5, 0.375, 0.25, 0.3906, 0.25, 0.3906, 0.5, 0.375, 0.5, 0.375, 0.7344, 0.3906, 0.7344, 0.3906, 0.75, 0.375, 0.75, 0.125, 0.7344, 0.1406, 0.7344, 0.1406, 0.75, 0.125, 0.75, 0.625, 0.5, 0.6406, 0.5, 0.6406, 0.75, 0.625, 0.75, 0.125, 0.6098, 0.1406, 0.6098, 0.1406, 0.625, 0.125, 0.625, 0.375, 0.6094, 0.3906, 0.6094, 0.3906, 0.625, 0.375, 0.625, 0.4062, 0.6094, 0.4219, 0.6094, 0.4219, 0.625, 0.4062, 0.625, 0.1562, 0.6098, 0.1719, 0.6098, 0.1719, 0.625, 0.1562, 0.625, 0.4375, 0.6094, 0.4531, 0.6094, 0.4531, 0.625, 0.4375, 0.625, 0.1875, 0.6098, 0.2031, 0.6098, 0.2031, 0.625, 0.1875, 0.625, 0.2188, 0.6098, 0.2344, 0.6098, 0.2344, 0.625, 0.2188, 0.625, 0.4688, 0.6094, 0.4844, 0.6094, 0.4844, 0.625, 0.4688, 0.625, 0.5, 0.6094, 0.5171, 0.6094, 0.5171, 0.625, 0.5, 0.625, 0.25, 0.6098, 0.2671, 0.6098, 0.2671, 0.625, 0.25, 0.625, 0.2812, 0.6098, 0.2969, 0.6098, 0.2969, 0.625, 0.2812, 0.625, 0.5312, 0.6094, 0.5469, 0.6094, 0.5469, 0.625, 0.5312, 0.625, 0.3125, 0.6098, 0.3281, 0.6098, 0.3281, 0.625, 0.3125, 0.625, 0.5625, 0.6094, 0.5781, 0.6094, 0.5781, 0.625, 0.5625, 0.625, 0.5938, 0.6094, 0.6094, 0.6094, 0.6094, 0.625, 0.5938, 0.625, 0.3438, 0.6098, 0.3594, 0.6098, 0.3594, 0.625, 0.3438, 0.625, 0.3906, 0.6094, 0.4062, 0.6094, 0.4062, 0.625, 0.3906, 0.625, 0.1406, 0.6098, 0.1562, 0.6098, 0.1562, 0.625, 0.1406, 0.625, 0.2031, 0.6098, 0.2188, 0.6098, 0.2188, 0.625, 0.2031, 0.625, 0.4531, 0.6094, 0.4688, 0.6094, 0.4688, 0.625, 0.4531, 0.625, 0.1719, 0.6098, 0.1875, 0.6098, 0.1875, 0.625, 0.1719, 0.625, 0.4219, 0.6094, 0.4375, 0.6094, 0.4375, 0.625, 0.4219, 0.625, 0.2671, 0.6098, 0.2812, 0.6098, 0.2812, 0.625, 0.2671, 0.625, 0.5171, 0.6094, 0.5312, 0.6094, 0.5312, 0.625, 0.5171, 0.625, 0.5781, 0.6094, 0.5938, 0.6094, 0.5938, 0.625, 0.5781, 0.625, 0.3281, 0.6098, 0.3438, 0.6098, 0.3438, 0.625, 0.3281, 0.625, 0.5469, 0.6094, 0.5625, 0.6094, 0.5625, 0.625, 0.5469, 0.625, 0.2969, 0.6098, 0.3125, 0.6098, 0.3125, 0.625, 0.2969, 0.625, 0.4844, 0.6094, 0.5, 0.6094, 0.5, 0.625, 0.4844, 0.625, 0.2344, 0.6098, 0.25, 0.6098, 0.25, 0.625, 0.2344, 0.625, 0.3594, 0.6098, 0.375, 0.6098, 0.375, 0.625, 0.3594, 0.625, 0.375, 0.8598, 0.625, 0.8598, 0.625, 0.875, 0.375, 0.875, 0.6094, 0.6094, 0.625, 0.6094, 0.625, 0.625, 0.6094, 0.625, 0.375, 0.1098, 0.625, 0.1098, 0.625, 0.125, 0.375, 0.125, 0.6094, 0.5469, 0.625, 0.5469, 0.625, 0.5625, 0.6094, 0.5625, 0.4844, 0.5469, 0.5, 0.5469, 0.5, 0.5625, 0.4844, 0.5625, 0.5469, 0.5469, 0.5625, 0.5469, 0.5625, 0.5625, 0.5469, 0.5625, 0.5781, 0.5469, 0.5938, 0.5469, 0.5938, 0.5625, 0.5781, 0.5625, 0.5171, 0.5469, 0.5312, 0.5469, 0.5312, 0.5625, 0.5171, 0.5625, 0.4219, 0.5469, 0.4375, 0.5469, 0.4375, 0.5625, 0.4219, 0.5625, 0.4531, 0.5469, 0.4688, 0.5469, 0.4688, 0.5625, 0.4531, 0.5625, 0.3906, 0.5469, 0.4062, 0.5469, 0.4062, 0.5625, 0.3906, 0.5625, 0.5938, 0.5469, 0.6094, 0.5469, 0.6094, 0.5625, 0.5938, 0.5625, 0.5625, 0.5469, 0.5781, 0.5469, 0.5781, 0.5625, 0.5625, 0.5625, 0.5312, 0.5469, 0.5469, 0.5469, 0.5469, 0.5625, 0.5312, 0.5625, 0.5, 0.5469, 0.5171, 0.5469, 0.5171, 0.5625, 0.5, 0.5625, 0.4688, 0.5469, 0.4844, 0.5469, 0.4844, 0.5625, 0.4688, 0.5625, 0.4375, 0.5469, 0.4531, 0.5469, 0.4531, 0.5625, 0.4375, 0.5625, 0.4062, 0.5469, 0.4219, 0.5469, 0.4219, 0.5625, 0.4062, 0.5625, 0.375, 0.5469, 0.3906, 0.5469, 0.3906, 0.5625, 0.375, 0.5625, 0.125, 0.6719, 0.1406, 0.6719, 0.1406, 0.6875, 0.125, 0.6875, 0.1562, 0.6719, 0.1719, 0.6719, 0.1719, 0.6875, 0.1562, 0.6875, 0.1875, 0.6719, 0.2031, 0.6719, 0.2031, 0.6875, 0.1875, 0.6875, 0.2188, 0.6719, 0.2344, 0.6719, 0.2344, 0.6875, 0.2188, 0.6875, 0.25, 0.6719, 0.2671, 0.6719, 0.2671, 0.6875, 0.25, 0.6875, 0.2812, 0.6719, 0.2969, 0.6719, 0.2969, 0.6875, 0.2812, 0.6875, 0.3125, 0.6719, 0.3281, 0.6719, 0.3281, 0.6875, 0.3125, 0.6875, 0.3438, 0.6719, 0.3594, 0.6719, 0.3594, 0.6875, 0.3438, 0.6875, 0.1406, 0.6719, 0.1562, 0.6719, 0.1562, 0.6875, 0.1406, 0.6875, 0.2031, 0.6719, 0.2188, 0.6719, 0.2188, 0.6875, 0.2031, 0.6875, 0.1719, 0.6719, 0.1875, 0.6719, 0.1875, 0.6875, 0.1719, 0.6875, 0.2671, 0.6719, 0.2812, 0.6719, 0.2812, 0.6875, 0.2671, 0.6875, 0.3281, 0.6719, 0.3438, 0.6719, 0.3438, 0.6875, 0.3281, 0.6875, 0.2969, 0.6719, 0.3125, 0.6719, 0.3125, 0.6875, 0.2969, 0.6875, 0.2344, 0.6719, 0.25, 0.6719, 0.25, 0.6875, 0.2344, 0.6875, 0.3594, 0.6719, 0.375, 0.6719, 0.375, 0.6875, 0.3594, 0.6875, 0.375, 0.9219, 0.625, 0.9219, 0.625, 0.9375, 0.375, 0.9375, 0.375, 0.1719, 0.625, 0.1719, 0.625, 0.1875, 0.375, 0.1875, 0.375, 0.5156, 0.3906, 0.5156, 0.3906, 0.5312, 0.375, 0.5312, 0.4062, 0.5156, 0.4219, 0.5156, 0.4219, 0.5312, 0.4062, 0.5312, 0.4375, 0.5156, 0.4531, 0.5156, 0.4531, 0.5312, 0.4375, 0.5312, 0.4688, 0.5156, 0.4844, 0.5156, 0.4844, 0.5312, 0.4688, 0.5312, 0.5, 0.5156, 0.5171, 0.5156, 0.5171, 0.5312, 0.5, 0.5312, 0.5312, 0.5156, 0.5469, 0.5156, 0.5469, 0.5312, 0.5312, 0.5312, 0.5625, 0.5156, 0.5781, 0.5156, 0.5781, 0.5312, 0.5625, 0.5312, 0.5938, 0.5156, 0.6094, 0.5156, 0.6094, 0.5312, 0.5938, 0.5312, 0.3906, 0.5156, 0.4062, 0.5156, 0.4062, 0.5312, 0.3906, 0.5312, 0.4531, 0.5156, 0.4688, 0.5156, 0.4688, 0.5312, 0.4531, 0.5312, 0.4219, 0.5156, 0.4375, 0.5156, 0.4375, 0.5312, 0.4219, 0.5312, 0.5171, 0.5156, 0.5312, 0.5156, 0.5312, 0.5312, 0.5171, 0.5312, 0.5781, 0.5156, 0.5938, 0.5156, 0.5938, 0.5312, 0.5781, 0.5312, 0.5469, 0.5156, 0.5625, 0.5156, 0.5625, 0.5312, 0.5469, 0.5312, 0.4844, 0.5156, 0.5, 0.5156, 0.5, 0.5312, 0.4844, 0.5312, 0.6094, 0.5156, 0.625, 0.5156, 0.625, 0.5312, 0.6094, 0.5312, 0.125, 0.7031, 0.1406, 0.7031, 0.1406, 0.7188, 0.125, 0.7188, 0.1562, 0.7031, 0.1719, 0.7031, 0.1719, 0.7188, 0.1562, 0.7188, 0.1875, 0.7031, 0.2031, 0.7031, 0.2031, 0.7188, 0.1875, 0.7188, 0.2188, 0.7031, 0.2344, 0.7031, 0.2344, 0.7188, 0.2188, 0.7188, 0.25, 0.7031, 0.2671, 0.7031, 0.2671, 0.7188, 0.25, 0.7188, 0.2812, 0.7031, 0.2969, 0.7031, 0.2969, 0.7188, 0.2812, 0.7188, 0.3125, 0.7031, 0.3281, 0.7031, 0.3281, 0.7188, 0.3125, 0.7188, 0.3438, 0.7031, 0.3594, 0.7031, 0.3594, 0.7188, 0.3438, 0.7188, 0.1406, 0.7031, 0.1562, 0.7031, 0.1562, 0.7188, 0.1406, 0.7188, 0.2031, 0.7031, 0.2188, 0.7031, 0.2188, 0.7188, 0.2031, 0.7188, 0.1719, 0.7031, 0.1875, 0.7031, 0.1875, 0.7188, 0.1719, 0.7188, 0.2671, 0.7031, 0.2812, 0.7031, 0.2812, 0.7188, 0.2671, 0.7188, 0.3281, 0.7031, 0.3438, 0.7031, 0.3438, 0.7188, 0.3281, 0.7188, 0.2969, 0.7031, 0.3125, 0.7031, 0.3125, 0.7188, 0.2969, 0.7188, 0.2344, 0.7031, 0.25, 0.7031, 0.25, 0.7188, 0.2344, 0.7188, 0.3594, 0.7031, 0.375, 0.7031, 0.375, 0.7188, 0.3594, 0.7188, 0.375, 0.9531, 0.625, 0.9531, 0.625, 0.9688, 0.375, 0.9688, 0.375, 0.2031, 0.625, 0.2031, 0.625, 0.2188, 0.375, 0.2188, 0.6094, 0.5, 0.625, 0.5, 0.625, 0.5156, 0.6094, 0.5156, 0.4844, 0.5, 0.5, 0.5, 0.5, 0.5156, 0.4844, 0.5156, 0.5469, 0.5, 0.5625, 0.5, 0.5625, 0.5156, 0.5469, 0.5156, 0.5781, 0.5, 0.5938, 0.5, 0.5938, 0.5156, 0.5781, 0.5156, 0.5171, 0.5, 0.5312, 0.5, 0.5312, 0.5156, 0.5171, 0.5156, 0.4219, 0.5, 0.4375, 0.5, 0.4375, 0.5156, 0.4219, 0.5156, 0.4531, 0.5, 0.4688, 0.5, 0.4688, 0.5156, 0.4531, 0.5156, 0.3906, 0.5, 0.4062, 0.5, 0.4062, 0.5156, 0.3906, 0.5156, 0.5938, 0.5, 0.6094, 0.5, 0.6094, 0.5156, 0.5938, 0.5156, 0.5625, 0.5, 0.5781, 0.5, 0.5781, 0.5156, 0.5625, 0.5156, 0.5312, 0.5, 0.5469, 0.5, 0.5469, 0.5156, 0.5312, 0.5156, 0.5, 0.5, 0.5171, 0.5, 0.5171, 0.5156, 0.5, 0.5156, 0.4688, 0.5, 0.4844, 0.5, 0.4844, 0.5156, 0.4688, 0.5156, 0.4375, 0.5, 0.4531, 0.5, 0.4531, 0.5156, 0.4375, 0.5156, 0.4062, 0.5, 0.4219, 0.5, 0.4219, 0.5156, 0.4062, 0.5156, 0.375, 0.5, 0.3906, 0.5, 0.3906, 0.5156, 0.375, 0.5156, 0.125, 0.7188, 0.1406, 0.7188, 0.1406, 0.7344, 0.125, 0.7344, 0.1562, 0.7188, 0.1719, 0.7188, 0.1719, 0.7344, 0.1562, 0.7344, 0.1875, 0.7188, 0.2031, 0.7188, 0.2031, 0.7344, 0.1875, 0.7344, 0.2188, 0.7188, 0.2344, 0.7188, 0.2344, 0.7344, 0.2188, 0.7344, 0.25, 0.7188, 0.2671, 0.7188, 0.2671, 0.7344, 0.25, 0.7344, 0.2812, 0.7188, 0.2969, 0.7188, 0.2969, 0.7344, 0.2812, 0.7344, 0.3125, 0.7188, 0.3281, 0.7188, 0.3281, 0.7344, 0.3125, 0.7344, 0.3438, 0.7188, 0.3594, 0.7188, 0.3594, 0.7344, 0.3438, 0.7344, 0.1406, 0.7188, 0.1562, 0.7188, 0.1562, 0.7344, 0.1406, 0.7344, 0.2031, 0.7188, 0.2188, 0.7188, 0.2188, 0.7344, 0.2031, 0.7344, 0.1719, 0.7188, 0.1875, 0.7188, 0.1875, 0.7344, 0.1719, 0.7344, 0.2671, 0.7188, 0.2812, 0.7188, 0.2812, 0.7344, 0.2671, 0.7344, 0.3281, 0.7188, 0.3438, 0.7188, 0.3438, 0.7344, 0.3281, 0.7344, 0.2969, 0.7188, 0.3125, 0.7188, 0.3125, 0.7344, 0.2969, 0.7344, 0.2344, 0.7188, 0.25, 0.7188, 0.25, 0.7344, 0.2344, 0.7344, 0.3594, 0.7188, 0.375, 0.7188, 0.375, 0.7344, 0.3594, 0.7344, 0.375, 0.9688, 0.625, 0.9688, 0.625, 0.9844, 0.375, 0.9844, 0.375, 0.2188, 0.625, 0.2188, 0.625, 0.2344, 0.375, 0.2344, 0.375, 0.1875, 0.625, 0.1875, 0.625, 0.2031, 0.375, 0.2031, 0.375, 0.9375, 0.625, 0.9375, 0.625, 0.9531, 0.375, 0.9531, 0.3594, 0.6875, 0.375, 0.6875, 0.375, 0.7031, 0.3594, 0.7031, 0.2344, 0.6875, 0.25, 0.6875, 0.25, 0.7031, 0.2344, 0.7031, 0.2969, 0.6875, 0.3125, 0.6875, 0.3125, 0.7031, 0.2969, 0.7031, 0.3281, 0.6875, 0.3438, 0.6875, 0.3438, 0.7031, 0.3281, 0.7031, 0.2671, 0.6875, 0.2812, 0.6875, 0.2812, 0.7031, 0.2671, 0.7031, 0.1719, 0.6875, 0.1875, 0.6875, 0.1875, 0.7031, 0.1719, 0.7031, 0.2031, 0.6875, 0.2188, 0.6875, 0.2188, 0.7031, 0.2031, 0.7031, 0.1406, 0.6875, 0.1562, 0.6875, 0.1562, 0.7031, 0.1406, 0.7031, 0.3438, 0.6875, 0.3594, 0.6875, 0.3594, 0.7031, 0.3438, 0.7031, 0.3125, 0.6875, 0.3281, 0.6875, 0.3281, 0.7031, 0.3125, 0.7031, 0.2812, 0.6875, 0.2969, 0.6875, 0.2969, 0.7031, 0.2812, 0.7031, 0.25, 0.6875, 0.2671, 0.6875, 0.2671, 0.7031, 0.25, 0.7031, 0.2188, 0.6875, 0.2344, 0.6875, 0.2344, 0.7031, 0.2188, 0.7031, 0.1875, 0.6875, 0.2031, 0.6875, 0.2031, 0.7031, 0.1875, 0.7031, 0.1562, 0.6875, 0.1719, 0.6875, 0.1719, 0.7031, 0.1562, 0.7031, 0.125, 0.6875, 0.1406, 0.6875, 0.1406, 0.7031, 0.125, 0.7031, 0.375, 0.5312, 0.3906, 0.5312, 0.3906, 0.5469, 0.375, 0.5469, 0.4062, 0.5312, 0.4219, 0.5312, 0.4219, 0.5469, 0.4062, 0.5469, 0.4375, 0.5312, 0.4531, 0.5312, 0.4531, 0.5469, 0.4375, 0.5469, 0.4688, 0.5312, 0.4844, 0.5312, 0.4844, 0.5469, 0.4688, 0.5469, 0.5, 0.5312, 0.5171, 0.5312, 0.5171, 0.5469, 0.5, 0.5469, 0.5312, 0.5312, 0.5469, 0.5312, 0.5469, 0.5469, 0.5312, 0.5469, 0.5625, 0.5312, 0.5781, 0.5312, 0.5781, 0.5469, 0.5625, 0.5469, 0.5938, 0.5312, 0.6094, 0.5312, 0.6094, 0.5469, 0.5938, 0.5469, 0.3906, 0.5312, 0.4062, 0.5312, 0.4062, 0.5469, 0.3906, 0.5469, 0.4531, 0.5312, 0.4688, 0.5312, 0.4688, 0.5469, 0.4531, 0.5469, 0.4219, 0.5312, 0.4375, 0.5312, 0.4375, 0.5469, 0.4219, 0.5469, 0.5171, 0.5312, 0.5312, 0.5312, 0.5312, 0.5469, 0.5171, 0.5469, 0.5781, 0.5312, 0.5938, 0.5312, 0.5938, 0.5469, 0.5781, 0.5469, 0.5469, 0.5312, 0.5625, 0.5312, 0.5625, 0.5469, 0.5469, 0.5469, 0.4844, 0.5312, 0.5, 0.5312, 0.5, 0.5469, 0.4844, 0.5469, 0.6094, 0.5312, 0.625, 0.5312, 0.625, 0.5469, 0.6094, 0.5469, 0.375, 0.1406, 0.625, 0.1406, 0.625, 0.1562, 0.375, 0.1562, 0.375, 0.8906, 0.625, 0.8906, 0.625, 0.9062, 0.375, 0.9062, 0.3594, 0.6406, 0.375, 0.6406, 0.375, 0.6562, 0.3594, 0.6562, 0.2344, 0.6406, 0.25, 0.6406, 0.25, 0.6562, 0.2344, 0.6562, 0.2969, 0.6406, 0.3125, 0.6406, 0.3125, 0.6562, 0.2969, 0.6562, 0.3281, 0.6406, 0.3438, 0.6406, 0.3438, 0.6562, 0.3281, 0.6562, 0.2671, 0.6406, 0.2812, 0.6406, 0.2812, 0.6562, 0.2671, 0.6562, 0.1719, 0.6406, 0.1875, 0.6406, 0.1875, 0.6562, 0.1719, 0.6562, 0.2031, 0.6406, 0.2188, 0.6406, 0.2188, 0.6562, 0.2031, 0.6562, 0.1406, 0.6406, 0.1562, 0.6406, 0.1562, 0.6562, 0.1406, 0.6562, 0.3438, 0.6406, 0.3594, 0.6406, 0.3594, 0.6562, 0.3438, 0.6562, 0.3125, 0.6406, 0.3281, 0.6406, 0.3281, 0.6562, 0.3125, 0.6562, 0.2812, 0.6406, 0.2969, 0.6406, 0.2969, 0.6562, 0.2812, 0.6562, 0.25, 0.6406, 0.2671, 0.6406, 0.2671, 0.6562, 0.25, 0.6562, 0.2188, 0.6406, 0.2344, 0.6406, 0.2344, 0.6562, 0.2188, 0.6562, 0.1875, 0.6406, 0.2031, 0.6406, 0.2031, 0.6562, 0.1875, 0.6562, 0.1562, 0.6406, 0.1719, 0.6406, 0.1719, 0.6562, 0.1562, 0.6562, 0.125, 0.6406, 0.1406, 0.6406, 0.1406, 0.6562, 0.125, 0.6562, 0.6094, 0.5781, 0.625, 0.5781, 0.625, 0.5938, 0.6094, 0.5938, 0.4844, 0.5781, 0.5, 0.5781, 0.5, 0.5938, 0.4844, 0.5938, 0.5469, 0.5781, 0.5625, 0.5781, 0.5625, 0.5938, 0.5469, 0.5938, 0.5781, 0.5781, 0.5938, 0.5781, 0.5938, 0.5938, 0.5781, 0.5938, 0.5171, 0.5781, 0.5312, 0.5781, 0.5312, 0.5938, 0.5171, 0.5938, 0.4219, 0.5781, 0.4375, 0.5781, 0.4375, 0.5938, 0.4219, 0.5938, 0.4531, 0.5781, 0.4688, 0.5781, 0.4688, 0.5938, 0.4531, 0.5938, 0.3906, 0.5781, 0.4062, 0.5781, 0.4062, 0.5938, 0.3906, 0.5938, 0.5938, 0.5781, 0.6094, 0.5781, 0.6094, 0.5938, 0.5938, 0.5938, 0.5625, 0.5781, 0.5781, 0.5781, 0.5781, 0.5938, 0.5625, 0.5938, 0.5312, 0.5781, 0.5469, 0.5781, 0.5469, 0.5938, 0.5312, 0.5938, 0.5, 0.5781, 0.5171, 0.5781, 0.5171, 0.5938, 0.5, 0.5938, 0.4688, 0.5781, 0.4844, 0.5781, 0.4844, 0.5938, 0.4688, 0.5938, 0.4375, 0.5781, 0.4531, 0.5781, 0.4531, 0.5938, 0.4375, 0.5938, 0.4062, 0.5781, 0.4219, 0.5781, 0.4219, 0.5938, 0.4062, 0.5938, 0.375, 0.5781, 0.3906, 0.5781, 0.3906, 0.5938, 0.375, 0.5938, 0.375, 0.5625, 0.3906, 0.5625, 0.3906, 0.5781, 0.375, 0.5781, 0.4062, 0.5625, 0.4219, 0.5625, 0.4219, 0.5781, 0.4062, 0.5781, 0.4375, 0.5625, 0.4531, 0.5625, 0.4531, 0.5781, 0.4375, 0.5781, 0.4688, 0.5625, 0.4844, 0.5625, 0.4844, 0.5781, 0.4688, 0.5781, 0.5, 0.5625, 0.5171, 0.5625, 0.5171, 0.5781, 0.5, 0.5781, 0.5312, 0.5625, 0.5469, 0.5625, 0.5469, 0.5781, 0.5312, 0.5781, 0.5625, 0.5625, 0.5781, 0.5625, 0.5781, 0.5781, 0.5625, 0.5781, 0.5938, 0.5625, 0.6094, 0.5625, 0.6094, 0.5781, 0.5938, 0.5781, 0.3906, 0.5625, 0.4062, 0.5625, 0.4062, 0.5781, 0.3906, 0.5781, 0.4531, 0.5625, 0.4688, 0.5625, 0.4688, 0.5781, 0.4531, 0.5781, 0.4219, 0.5625, 0.4375, 0.5625, 0.4375, 0.5781, 0.4219, 0.5781, 0.5171, 0.5625, 0.5312, 0.5625, 0.5312, 0.5781, 0.5171, 0.5781, 0.5781, 0.5625, 0.5938, 0.5625, 0.5938, 0.5781, 0.5781, 0.5781, 0.5469, 0.5625, 0.5625, 0.5625, 0.5625, 0.5781, 0.5469, 0.5781, 0.4844, 0.5625, 0.5, 0.5625, 0.5, 0.5781, 0.4844, 0.5781, 0.6094, 0.5625, 0.625, 0.5625, 0.625, 0.5781, 0.6094, 0.5781, 0.375, 0.1562, 0.625, 0.1562, 0.625, 0.1719, 0.375, 0.1719, 0.375, 0.9062, 0.625, 0.9062, 0.625, 0.9219, 0.375, 0.9219, 0.3594, 0.6562, 0.375, 0.6562, 0.375, 0.6719, 0.3594, 0.6719, 0.2344, 0.6562, 0.25, 0.6562, 0.25, 0.6719, 0.2344, 0.6719, 0.2969, 0.6562, 0.3125, 0.6562, 0.3125, 0.6719, 0.2969, 0.6719, 0.3281, 0.6562, 0.3438, 0.6562, 0.3438, 0.6719, 0.3281, 0.6719, 0.2671, 0.6562, 0.2812, 0.6562, 0.2812, 0.6719, 0.2671, 0.6719, 0.1719, 0.6562, 0.1875, 0.6562, 0.1875, 0.6719, 0.1719, 0.6719, 0.2031, 0.6562, 0.2188, 0.6562, 0.2188, 0.6719, 0.2031, 0.6719, 0.1406, 0.6562, 0.1562, 0.6562, 0.1562, 0.6719, 0.1406, 0.6719, 0.3438, 0.6562, 0.3594, 0.6562, 0.3594, 0.6719, 0.3438, 0.6719, 0.3125, 0.6562, 0.3281, 0.6562, 0.3281, 0.6719, 0.3125, 0.6719, 0.2812, 0.6562, 0.2969, 0.6562, 0.2969, 0.6719, 0.2812, 0.6719, 0.25, 0.6562, 0.2671, 0.6562, 0.2671, 0.6719, 0.25, 0.6719, 0.2188, 0.6562, 0.2344, 0.6562, 0.2344, 0.6719, 0.2188, 0.6719, 0.1875, 0.6562, 0.2031, 0.6562, 0.2031, 0.6719, 0.1875, 0.6719, 0.1562, 0.6562, 0.1719, 0.6562, 0.1719, 0.6719, 0.1562, 0.6719, 0.125, 0.6562, 0.1406, 0.6562, 0.1406, 0.6719, 0.125, 0.6719, 0.125, 0.625, 0.1406, 0.625, 0.1406, 0.6406, 0.125, 0.6406, 0.1562, 0.625, 0.1719, 0.625, 0.1719, 0.6406, 0.1562, 0.6406, 0.1875, 0.625, 0.2031, 0.625, 0.2031, 0.6406, 0.1875, 0.6406, 0.2188, 0.625, 0.2344, 0.625, 0.2344, 0.6406, 0.2188, 0.6406, 0.25, 0.625, 0.2671, 0.625, 0.2671, 0.6406, 0.25, 0.6406, 0.2812, 0.625, 0.2969, 0.625, 0.2969, 0.6406, 0.2812, 0.6406, 0.3125, 0.625, 0.3281, 0.625, 0.3281, 0.6406, 0.3125, 0.6406, 0.3438, 0.625, 0.3594, 0.625, 0.3594, 0.6406, 0.3438, 0.6406, 0.1406, 0.625, 0.1562, 0.625, 0.1562, 0.6406, 0.1406, 0.6406, 0.2031, 0.625, 0.2188, 0.625, 0.2188, 0.6406, 0.2031, 0.6406, 0.1719, 0.625, 0.1875, 0.625, 0.1875, 0.6406, 0.1719, 0.6406, 0.2671, 0.625, 0.2812, 0.625, 0.2812, 0.6406, 0.2671, 0.6406, 0.3281, 0.625, 0.3438, 0.625, 0.3438, 0.6406, 0.3281, 0.6406, 0.2969, 0.625, 0.3125, 0.625, 0.3125, 0.6406, 0.2969, 0.6406, 0.2344, 0.625, 0.25, 0.625, 0.25, 0.6406, 0.2344, 0.6406, 0.3594, 0.625, 0.375, 0.625, 0.375, 0.6406, 0.3594, 0.6406, 0.375, 0.875, 0.625, 0.875, 0.625, 0.8906, 0.375, 0.8906, 0.375, 0.125, 0.625, 0.125, 0.625, 0.1406, 0.375, 0.1406, 0.6094, 0.5938, 0.625, 0.5938, 0.625, 0.6094, 0.6094, 0.6094, 0.4844, 0.5938, 0.5, 0.5938, 0.5, 0.6094, 0.4844, 0.6094, 0.5469, 0.5938, 0.5625, 0.5938, 0.5625, 0.6094, 0.5469, 0.6094, 0.5781, 0.5938, 0.5938, 0.5938, 0.5938, 0.6094, 0.5781, 0.6094, 0.5171, 0.5938, 0.5312, 0.5938, 0.5312, 0.6094, 0.5171, 0.6094, 0.4219, 0.5938, 0.4375, 0.5938, 0.4375, 0.6094, 0.4219, 0.6094, 0.4531, 0.5938, 0.4688, 0.5938, 0.4688, 0.6094, 0.4531, 0.6094, 0.3906, 0.5938, 0.4062, 0.5938, 0.4062, 0.6094, 0.3906, 0.6094, 0.5938, 0.5938, 0.6094, 0.5938, 0.6094, 0.6094, 0.5938, 0.6094, 0.5625, 0.5938, 0.5781, 0.5938, 0.5781, 0.6094, 0.5625, 0.6094, 0.5312, 0.5938, 0.5469, 0.5938, 0.5469, 0.6094, 0.5312, 0.6094, 0.5, 0.5938, 0.5171, 0.5938, 0.5171, 0.6094, 0.5, 0.6094, 0.4688, 0.5938, 0.4844, 0.5938, 0.4844, 0.6094, 0.4688, 0.6094, 0.4375, 0.5938, 0.4531, 0.5938, 0.4531, 0.6094, 0.4375, 0.6094, 0.4062, 0.5938, 0.4219, 0.5938, 0.4219, 0.6094, 0.4062, 0.6094, 0.375, 0.5938, 0.3906, 0.5938, 0.3906, 0.6094, 0.375, 0.6094, 0.375, 0.04688, 0.625, 0.04688, 0.625, 0.0625, 0.375, 0.0625, 0.375, 0.7969, 0.625, 0.7969, 0.625, 0.8125, 0.375, 0.8125, 0.3594, 0.5469, 0.375, 0.5469, 0.375, 0.5625, 0.3594, 0.5625, 0.2344, 0.5469, 0.25, 0.5469, 0.25, 0.5625, 0.2344, 0.5625, 0.2969, 0.5469, 0.3125, 0.5469, 0.3125, 0.5625, 0.2969, 0.5625, 0.3281, 0.5469, 0.3438, 0.5469, 0.3438, 0.5625, 0.3281, 0.5625, 0.2671, 0.5469, 0.2812, 0.5469, 0.2812, 0.5625, 0.2671, 0.5625, 0.1719, 0.5469, 0.1875, 0.5469, 0.1875, 0.5625, 0.1719, 0.5625, 0.2031, 0.5469, 0.2188, 0.5469, 0.2188, 0.5625, 0.2031, 0.5625, 0.1406, 0.5469, 0.1562, 0.5469, 0.1562, 0.5625, 0.1406, 0.5625, 0.3438, 0.5469, 0.3594, 0.5469, 0.3594, 0.5625, 0.3438, 0.5625, 0.3125, 0.5469, 0.3281, 0.5469, 0.3281, 0.5625, 0.3125, 0.5625, 0.2812, 0.5469, 0.2969, 0.5469, 0.2969, 0.5625, 0.2812, 0.5625, 0.25, 0.5469, 0.2671, 0.5469, 0.2671, 0.5625, 0.25, 0.5625, 0.2188, 0.5469, 0.2344, 0.5469, 0.2344, 0.5625, 0.2188, 0.5625, 0.1875, 0.5469, 0.2031, 0.5469, 0.2031, 0.5625, 0.1875, 0.5625, 0.1562, 0.5469, 0.1719, 0.5469, 0.1719, 0.5625, 0.1562, 0.5625, 0.125, 0.5469, 0.1406, 0.5469, 0.1406, 0.5625, 0.125, 0.5625, 0.375, 0.6717, 0.3906, 0.6717, 0.3906, 0.6875, 0.375, 0.6875, 0.4062, 0.6717, 0.4219, 0.6717, 0.4219, 0.6875, 0.4062, 0.6875, 0.4375, 0.6717, 0.4531, 0.6717, 0.4531, 0.6875, 0.4375, 0.6875, 0.4688, 0.6717, 0.4844, 0.6717, 0.4844, 0.6875, 0.4688, 0.6875, 0.5, 0.6717, 0.5171, 0.6717, 0.5171, 0.6875, 0.5, 0.6875, 0.5312, 0.6717, 0.5469, 0.6717, 0.5469, 0.6875, 0.5312, 0.6875, 0.5625, 0.6717, 0.5781, 0.6717, 0.5781, 0.6875, 0.5625, 0.6875, 0.5938, 0.6717, 0.6094, 0.6717, 0.6094, 0.6875, 0.5938, 0.6875, 0.3906, 0.6717, 0.4062, 0.6717, 0.4062, 0.6875, 0.3906, 0.6875, 0.4531, 0.6717, 0.4688, 0.6717, 0.4688, 0.6875, 0.4531, 0.6875, 0.4219, 0.6717, 0.4375, 0.6717, 0.4375, 0.6875, 0.4219, 0.6875, 0.5171, 0.6717, 0.5312, 0.6717, 0.5312, 0.6875, 0.5171, 0.6875, 0.5781, 0.6717, 0.5938, 0.6717, 0.5938, 0.6875, 0.5781, 0.6875, 0.5469, 0.6717, 0.5625, 0.6717, 0.5625, 0.6875, 0.5469, 0.6875, 0.4844, 0.6717, 0.5, 0.6717, 0.5, 0.6875, 0.4844, 0.6875, 0.6094, 0.6717, 0.625, 0.6717, 0.625, 0.6875, 0.6094, 0.6875, 0.6094, 0.6402, 0.625, 0.6402, 0.625, 0.6559, 0.6094, 0.6559, 0.4844, 0.6402, 0.5, 0.6402, 0.5, 0.6559, 0.4844, 0.6559, 0.5469, 0.6402, 0.5625, 0.6402, 0.5625, 0.6559, 0.5469, 0.6559, 0.5781, 0.6402, 0.5938, 0.6402, 0.5938, 0.6559, 0.5781, 0.6559, 0.5171, 0.6402, 0.5312, 0.6402, 0.5312, 0.6559, 0.5171, 0.6559, 0.4219, 0.6402, 0.4375, 0.6402, 0.4375, 0.6559, 0.4219, 0.6559, 0.4531, 0.6402, 0.4688, 0.6402, 0.4688, 0.6559, 0.4531, 0.6559, 0.3906, 0.6402, 0.4062, 0.6402, 0.4062, 0.6559, 0.3906, 0.6559, 0.5938, 0.6402, 0.6094, 0.6402, 0.6094, 0.6559, 0.5938, 0.6559, 0.5625, 0.6402, 0.5781, 0.6402, 0.5781, 0.6559, 0.5625, 0.6559, 0.5312, 0.6402, 0.5469, 0.6402, 0.5469, 0.6559, 0.5312, 0.6559, 0.5, 0.6402, 0.5171, 0.6402, 0.5171, 0.6559, 0.5, 0.6559, 0.4688, 0.6402, 0.4844, 0.6402, 0.4844, 0.6559, 0.4688, 0.6559, 0.4375, 0.6402, 0.4531, 0.6402, 0.4531, 0.6559, 0.4375, 0.6559, 0.4062, 0.6402, 0.4219, 0.6402, 0.4219, 0.6559, 0.4062, 0.6559, 0.375, 0.6402, 0.3906, 0.6402, 0.3906, 0.6559, 0.375, 0.6559, 0.375, 0.07828, 0.625, 0.07828, 0.625, 0.09406, 0.375, 0.09406, 0.375, 0.8283, 0.625, 0.8283, 0.625, 0.8441, 0.375, 0.8441, 0.3594, 0.5783, 0.375, 0.5783, 0.375, 0.5941, 0.3594, 0.5941, 0.2344, 0.5783, 0.25, 0.5783, 0.25, 0.5941, 0.2344, 0.5941, 0.2969, 0.5783, 0.3125, 0.5783, 0.3125, 0.5941, 0.2969, 0.5941, 0.3281, 0.5783, 0.3438, 0.5783, 0.3438, 0.5941, 0.3281, 0.5941, 0.2671, 0.5783, 0.2812, 0.5783, 0.2812, 0.5941, 0.2671, 0.5941, 0.1719, 0.5783, 0.1875, 0.5783, 0.1875, 0.5941, 0.1719, 0.5941, 0.2031, 0.5783, 0.2188, 0.5783, 0.2188, 0.5941, 0.2031, 0.5941, 0.1406, 0.5783, 0.1562, 0.5783, 0.1562, 0.5941, 0.1406, 0.5941, 0.3438, 0.5783, 0.3594, 0.5783, 0.3594, 0.5941, 0.3438, 0.5941, 0.3125, 0.5783, 0.3281, 0.5783, 0.3281, 0.5941, 0.3125, 0.5941, 0.2812, 0.5783, 0.2969, 0.5783, 0.2969, 0.5941, 0.2812, 0.5941, 0.25, 0.5783, 0.2671, 0.5783, 0.2671, 0.5941, 0.25, 0.5941, 0.2188, 0.5783, 0.2344, 0.5783, 0.2344, 0.5941, 0.2188, 0.5941, 0.1875, 0.5783, 0.2031, 0.5783, 0.2031, 0.5941, 0.1875, 0.5941, 0.1562, 0.5783, 0.1719, 0.5783, 0.1719, 0.5941, 0.1562, 0.5941, 0.125, 0.5783, 0.1406, 0.5783, 0.1406, 0.5941, 0.125, 0.5941, 0.125, 0.5156, 0.1406, 0.5156, 0.1406, 0.5312, 0.125, 0.5312, 0.1562, 0.5156, 0.1719, 0.5156, 0.1719, 0.5312, 0.1562, 0.5312, 0.1875, 0.5156, 0.2031, 0.5156, 0.2031, 0.5312, 0.1875, 0.5312, 0.2188, 0.5156, 0.2344, 0.5156, 0.2344, 0.5312, 0.2188, 0.5312, 0.25, 0.5156, 0.2671, 0.5156, 0.2671, 0.5312, 0.25, 0.5312, 0.2812, 0.5156, 0.2969, 0.5156, 0.2969, 0.5312, 0.2812, 0.5312, 0.3125, 0.5156, 0.3281, 0.5156, 0.3281, 0.5312, 0.3125, 0.5312, 0.3438, 0.5156, 0.3594, 0.5156, 0.3594, 0.5312, 0.3438, 0.5312, 0.1406, 0.5156, 0.1562, 0.5156, 0.1562, 0.5312, 0.1406, 0.5312, 0.2031, 0.5156, 0.2188, 0.5156, 0.2188, 0.5312, 0.2031, 0.5312, 0.1719, 0.5156, 0.1875, 0.5156, 0.1875, 0.5312, 0.1719, 0.5312, 0.2671, 0.5156, 0.2812, 0.5156, 0.2812, 0.5312, 0.2671, 0.5312, 0.3281, 0.5156, 0.3438, 0.5156, 0.3438, 0.5312, 0.3281, 0.5312, 0.2969, 0.5156, 0.3125, 0.5156, 0.3125, 0.5312, 0.2969, 0.5312, 0.2344, 0.5156, 0.25, 0.5156, 0.25, 0.5312, 0.2344, 0.5312, 0.3594, 0.5156, 0.375, 0.5156, 0.375, 0.5312, 0.3594, 0.5312, 0.375, 0.7656, 0.625, 0.7656, 0.625, 0.7812, 0.375, 0.7812, 0.375, 0.01562, 0.625, 0.01562, 0.625, 0.03125, 0.375, 0.03125, 0.375, 0.7031, 0.3906, 0.7031, 0.3906, 0.7188, 0.375, 0.7188, 0.4062, 0.7031, 0.4219, 0.7031, 0.4219, 0.7188, 0.4062, 0.7188, 0.4375, 0.7031, 0.4531, 0.7031, 0.4531, 0.7188, 0.4375, 0.7188, 0.4688, 0.7031, 0.4844, 0.7031, 0.4844, 0.7188, 0.4688, 0.7188, 0.5, 0.7031, 0.5171, 0.7031, 0.5171, 0.7188, 0.5, 0.7188, 0.5312, 0.7031, 0.5469, 0.7031, 0.5469, 0.7188, 0.5312, 0.7188, 0.5625, 0.7031, 0.5781, 0.7031, 0.5781, 0.7188, 0.5625, 0.7188, 0.5938, 0.7031, 0.6094, 0.7031, 0.6094, 0.7188, 0.5938, 0.7188, 0.3906, 0.7031, 0.4062, 0.7031, 0.4062, 0.7188, 0.3906, 0.7188, 0.4531, 0.7031, 0.4688, 0.7031, 0.4688, 0.7188, 0.4531, 0.7188, 0.4219, 0.7031, 0.4375, 0.7031, 0.4375, 0.7188, 0.4219, 0.7188, 0.5171, 0.7031, 0.5312, 0.7031, 0.5312, 0.7188, 0.5171, 0.7188, 0.5781, 0.7031, 0.5938, 0.7031, 0.5938, 0.7188, 0.5781, 0.7188, 0.5469, 0.7031, 0.5625, 0.7031, 0.5625, 0.7188, 0.5469, 0.7188, 0.4844, 0.7031, 0.5, 0.7031, 0.5, 0.7188, 0.4844, 0.7188, 0.6094, 0.7031, 0.625, 0.7031, 0.625, 0.7188, 0.6094, 0.7188, 0.375, 0.0, 0.625, 0.0, 0.625, 0.01562, 0.375, 0.01562, 0.375, 0.75, 0.625, 0.75, 0.625, 0.7656, 0.375, 0.7656, 0.3594, 0.5, 0.375, 0.5, 0.375, 0.5156, 0.3594, 0.5156, 0.2344, 0.5, 0.25, 0.5, 0.25, 0.5156, 0.2344, 0.5156, 0.2969, 0.5, 0.3125, 0.5, 0.3125, 0.5156, 0.2969, 0.5156, 0.3281, 0.5, 0.3438, 0.5, 0.3438, 0.5156, 0.3281, 0.5156, 0.2671, 0.5, 0.2812, 0.5, 0.2812, 0.5156, 0.2671, 0.5156, 0.1719, 0.5, 0.1875, 0.5, 0.1875, 0.5156, 0.1719, 0.5156, 0.2031, 0.5, 0.2188, 0.5, 0.2188, 0.5156, 0.2031, 0.5156, 0.1406, 0.5, 0.1562, 0.5, 0.1562, 0.5156, 0.1406, 0.5156, 0.3438, 0.5, 0.3594, 0.5, 0.3594, 0.5156, 0.3438, 0.5156, 0.3125, 0.5, 0.3281, 0.5, 0.3281, 0.5156, 0.3125, 0.5156, 0.2812, 0.5, 0.2969, 0.5, 0.2969, 0.5156, 0.2812, 0.5156, 0.25, 0.5, 0.2671, 0.5, 0.2671, 0.5156, 0.25, 0.5156, 0.2188, 0.5, 0.2344, 0.5, 0.2344, 0.5156, 0.2188, 0.5156, 0.1875, 0.5, 0.2031, 0.5, 0.2031, 0.5156, 0.1875, 0.5156, 0.1562, 0.5, 0.1719, 0.5, 0.1719, 0.5156, 0.1562, 0.5156, 0.125, 0.5, 0.1406, 0.5, 0.1406, 0.5156, 0.125, 0.5156, 0.375, 0.7188, 0.3906, 0.7188, 0.3906, 0.7344, 0.375, 0.7344, 0.4062, 0.7188, 0.4219, 0.7188, 0.4219, 0.7344, 0.4062, 0.7344, 0.4375, 0.7188, 0.4531, 0.7188, 0.4531, 0.7344, 0.4375, 0.7344, 0.4688, 0.7188, 0.4844, 0.7188, 0.4844, 0.7344, 0.4688, 0.7344, 0.5, 0.7188, 0.5171, 0.7188, 0.5171, 0.7344, 0.5, 0.7344, 0.5312, 0.7188, 0.5469, 0.7188, 0.5469, 0.7344, 0.5312, 0.7344, 0.5625, 0.7188, 0.5781, 0.7188, 0.5781, 0.7344, 0.5625, 0.7344, 0.5938, 0.7188, 0.6094, 0.7188, 0.6094, 0.7344, 0.5938, 0.7344, 0.3906, 0.7188, 0.4062, 0.7188, 0.4062, 0.7344, 0.3906, 0.7344, 0.4531, 0.7188, 0.4688, 0.7188, 0.4688, 0.7344, 0.4531, 0.7344, 0.4219, 0.7188, 0.4375, 0.7188, 0.4375, 0.7344, 0.4219, 0.7344, 0.5171, 0.7188, 0.5312, 0.7188, 0.5312, 0.7344, 0.5171, 0.7344, 0.5781, 0.7188, 0.5938, 0.7188, 0.5938, 0.7344, 0.5781, 0.7344, 0.5469, 0.7188, 0.5625, 0.7188, 0.5625, 0.7344, 0.5469, 0.7344, 0.4844, 0.7188, 0.5, 0.7188, 0.5, 0.7344, 0.4844, 0.7344, 0.6094, 0.7188, 0.625, 0.7188, 0.625, 0.7344, 0.6094, 0.7344, 0.6094, 0.6875, 0.625, 0.6875, 0.625, 0.7031, 0.6094, 0.7031, 0.4844, 0.6875, 0.5, 0.6875, 0.5, 0.7031, 0.4844, 0.7031, 0.5469, 0.6875, 0.5625, 0.6875, 0.5625, 0.7031, 0.5469, 0.7031, 0.5781, 0.6875, 0.5938, 0.6875, 0.5938, 0.7031, 0.5781, 0.7031, 0.5171, 0.6875, 0.5312, 0.6875, 0.5312, 0.7031, 0.5171, 0.7031, 0.4219, 0.6875, 0.4375, 0.6875, 0.4375, 0.7031, 0.4219, 0.7031, 0.4531, 0.6875, 0.4688, 0.6875, 0.4688, 0.7031, 0.4531, 0.7031, 0.3906, 0.6875, 0.4062, 0.6875, 0.4062, 0.7031, 0.3906, 0.7031, 0.5938, 0.6875, 0.6094, 0.6875, 0.6094, 0.7031, 0.5938, 0.7031, 0.5625, 0.6875, 0.5781, 0.6875, 0.5781, 0.7031, 0.5625, 0.7031, 0.5312, 0.6875, 0.5469, 0.6875, 0.5469, 0.7031, 0.5312, 0.7031, 0.5, 0.6875, 0.5171, 0.6875, 0.5171, 0.7031, 0.5, 0.7031, 0.4688, 0.6875, 0.4844, 0.6875, 0.4844, 0.7031, 0.4688, 0.7031, 0.4375, 0.6875, 0.4531, 0.6875, 0.4531, 0.7031, 0.4375, 0.7031, 0.4062, 0.6875, 0.4219, 0.6875, 0.4219, 0.7031, 0.4062, 0.7031, 0.375, 0.6875, 0.3906, 0.6875, 0.3906, 0.7031, 0.375, 0.7031, 0.125, 0.5312, 0.1406, 0.5312, 0.1406, 0.5469, 0.125, 0.5469, 0.1562, 0.5312, 0.1719, 0.5312, 0.1719, 0.5469, 0.1562, 0.5469, 0.1875, 0.5312, 0.2031, 0.5312, 0.2031, 0.5469, 0.1875, 0.5469, 0.2188, 0.5312, 0.2344, 0.5312, 0.2344, 0.5469, 0.2188, 0.5469, 0.25, 0.5312, 0.2671, 0.5312, 0.2671, 0.5469, 0.25, 0.5469, 0.2812, 0.5312, 0.2969, 0.5312, 0.2969, 0.5469, 0.2812, 0.5469, 0.3125, 0.5312, 0.3281, 0.5312, 0.3281, 0.5469, 0.3125, 0.5469, 0.3438, 0.5312, 0.3594, 0.5312, 0.3594, 0.5469, 0.3438, 0.5469, 0.1406, 0.5312, 0.1562, 0.5312, 0.1562, 0.5469, 0.1406, 0.5469, 0.2031, 0.5312, 0.2188, 0.5312, 0.2188, 0.5469, 0.2031, 0.5469, 0.1719, 0.5312, 0.1875, 0.5312, 0.1875, 0.5469, 0.1719, 0.5469, 0.2671, 0.5312, 0.2812, 0.5312, 0.2812, 0.5469, 0.2671, 0.5469, 0.3281, 0.5312, 0.3438, 0.5312, 0.3438, 0.5469, 0.3281, 0.5469, 0.2969, 0.5312, 0.3125, 0.5312, 0.3125, 0.5469, 0.2969, 0.5469, 0.2344, 0.5312, 0.25, 0.5312, 0.25, 0.5469, 0.2344, 0.5469, 0.3594, 0.5312, 0.375, 0.5312, 0.375, 0.5469, 0.3594, 0.5469, 0.375, 0.7812, 0.625, 0.7812, 0.625, 0.7969, 0.375, 0.7969, 0.375, 0.03125, 0.625, 0.03125, 0.625, 0.04688, 0.375, 0.04688, 0.125, 0.5625, 0.1406, 0.5625, 0.1406, 0.5783, 0.125, 0.5783, 0.1562, 0.5625, 0.1719, 0.5625, 0.1719, 0.5783, 0.1562, 0.5783, 0.1875, 0.5625, 0.2031, 0.5625, 0.2031, 0.5783, 0.1875, 0.5783, 0.2188, 0.5625, 0.2344, 0.5625, 0.2344, 0.5783, 0.2188, 0.5783, 0.25, 0.5625, 0.2671, 0.5625, 0.2671, 0.5783, 0.25, 0.5783, 0.2812, 0.5625, 0.2969, 0.5625, 0.2969, 0.5783, 0.2812, 0.5783, 0.3125, 0.5625, 0.3281, 0.5625, 0.3281, 0.5783, 0.3125, 0.5783, 0.3438, 0.5625, 0.3594, 0.5625, 0.3594, 0.5783, 0.3438, 0.5783, 0.1406, 0.5625, 0.1562, 0.5625, 0.1562, 0.5783, 0.1406, 0.5783, 0.2031, 0.5625, 0.2188, 0.5625, 0.2188, 0.5783, 0.2031, 0.5783, 0.1719, 0.5625, 0.1875, 0.5625, 0.1875, 0.5783, 0.1719, 0.5783, 0.2671, 0.5625, 0.2812, 0.5625, 0.2812, 0.5783, 0.2671, 0.5783, 0.3281, 0.5625, 0.3438, 0.5625, 0.3438, 0.5783, 0.3281, 0.5783, 0.2969, 0.5625, 0.3125, 0.5625, 0.3125, 0.5783, 0.2969, 0.5783, 0.2344, 0.5625, 0.25, 0.5625, 0.25, 0.5783, 0.2344, 0.5783, 0.3594, 0.5625, 0.375, 0.5625, 0.375, 0.5783, 0.3594, 0.5783, 0.375, 0.8125, 0.625, 0.8125, 0.625, 0.8283, 0.375, 0.8283, 0.375, 0.0625, 0.625, 0.0625, 0.625, 0.07828, 0.375, 0.07828, 0.6094, 0.6559, 0.625, 0.6559, 0.625, 0.6717, 0.6094, 0.6717, 0.4844, 0.6559, 0.5, 0.6559, 0.5, 0.6717, 0.4844, 0.6717, 0.5469, 0.6559, 0.5625, 0.6559, 0.5625, 0.6717, 0.5469, 0.6717, 0.5781, 0.6559, 0.5938, 0.6559, 0.5938, 0.6717, 0.5781, 0.6717, 0.5171, 0.6559, 0.5312, 0.6559, 0.5312, 0.6717, 0.5171, 0.6717, 0.4219, 0.6559, 0.4375, 0.6559, 0.4375, 0.6717, 0.4219, 0.6717, 0.4531, 0.6559, 0.4688, 0.6559, 0.4688, 0.6717, 0.4531, 0.6717, 0.3906, 0.6559, 0.4062, 0.6559, 0.4062, 0.6717, 0.3906, 0.6717, 0.5938, 0.6559, 0.6094, 0.6559, 0.6094, 0.6717, 0.5938, 0.6717, 0.5625, 0.6559, 0.5781, 0.6559, 0.5781, 0.6717, 0.5625, 0.6717, 0.5312, 0.6559, 0.5469, 0.6559, 0.5469, 0.6717, 0.5312, 0.6717, 0.5, 0.6559, 0.5171, 0.6559, 0.5171, 0.6717, 0.5, 0.6717, 0.4688, 0.6559, 0.4844, 0.6559, 0.4844, 0.6717, 0.4688, 0.6717, 0.4375, 0.6559, 0.4531, 0.6559, 0.4531, 0.6717, 0.4375, 0.6717, 0.4062, 0.6559, 0.4219, 0.6559, 0.4219, 0.6717, 0.4062, 0.6717, 0.375, 0.6559, 0.3906, 0.6559, 0.3906, 0.6717, 0.375, 0.6717, 0.375, 0.625, 0.3906, 0.625, 0.3906, 0.6402, 0.375, 0.6402, 0.4062, 0.625, 0.4219, 0.625, 0.4219, 0.6402, 0.4062, 0.6402, 0.4375, 0.625, 0.4531, 0.625, 0.4531, 0.6402, 0.4375, 0.6402, 0.4688, 0.625, 0.4844, 0.625, 0.4844, 0.6402, 0.4688, 0.6402, 0.5, 0.625, 0.5171, 0.625, 0.5171, 0.6402, 0.5, 0.6402, 0.5312, 0.625, 0.5469, 0.625, 0.5469, 0.6402, 0.5312, 0.6402, 0.5625, 0.625, 0.5781, 0.625, 0.5781, 0.6402, 0.5625, 0.6402, 0.5938, 0.625, 0.6094, 0.625, 0.6094, 0.6402, 0.5938, 0.6402, 0.3906, 0.625, 0.4062, 0.625, 0.4062, 0.6402, 0.3906, 0.6402, 0.4531, 0.625, 0.4688, 0.625, 0.4688, 0.6402, 0.4531, 0.6402, 0.4219, 0.625, 0.4375, 0.625, 0.4375, 0.6402, 0.4219, 0.6402, 0.5171, 0.625, 0.5312, 0.625, 0.5312, 0.6402, 0.5171, 0.6402, 0.5781, 0.625, 0.5938, 0.625, 0.5938, 0.6402, 0.5781, 0.6402, 0.5469, 0.625, 0.5625, 0.625, 0.5625, 0.6402, 0.5469, 0.6402, 0.4844, 0.625, 0.5, 0.625, 0.5, 0.6402, 0.4844, 0.6402, 0.6094, 0.625, 0.625, 0.625, 0.625, 0.6402, 0.6094, 0.6402, 0.375, 0.09406, 0.625, 0.09406, 0.625, 0.1098, 0.375, 0.1098, 0.375, 0.8441, 0.625, 0.8441, 0.625, 0.8598, 0.375, 0.8598, 0.3594, 0.5941, 0.375, 0.5941, 0.375, 0.6098, 0.3594, 0.6098, 0.2344, 0.5941, 0.25, 0.5941, 0.25, 0.6098, 0.2344, 0.6098, 0.2969, 0.5941, 0.3125, 0.5941, 0.3125, 0.6098, 0.2969, 0.6098, 0.3281, 0.5941, 0.3438, 0.5941, 0.3438, 0.6098, 0.3281, 0.6098, 0.2671, 0.5941, 0.2812, 0.5941, 0.2812, 0.6098, 0.2671, 0.6098, 0.1719, 0.5941, 0.1875, 0.5941, 0.1875, 0.6098, 0.1719, 0.6098, 0.2031, 0.5941, 0.2188, 0.5941, 0.2188, 0.6098, 0.2031, 0.6098, 0.1406, 0.5941, 0.1562, 0.5941, 0.1562, 0.6098, 0.1406, 0.6098, 0.3438, 0.5941, 0.3594, 0.5941, 0.3594, 0.6098, 0.3438, 0.6098, 0.3125, 0.5941, 0.3281, 0.5941, 0.3281, 0.6098, 0.3125, 0.6098, 0.2812, 0.5941, 0.2969, 0.5941, 0.2969, 0.6098, 0.2812, 0.6098, 0.25, 0.5941, 0.2671, 0.5941, 0.2671, 0.6098, 0.25, 0.6098, 0.2188, 0.5941, 0.2344, 0.5941, 0.2344, 0.6098, 0.2188, 0.6098, 0.1875, 0.5941, 0.2031, 0.5941, 0.2031, 0.6098, 0.1875, 0.6098, 0.1562, 0.5941, 0.1719, 0.5941, 0.1719, 0.6098, 0.1562, 0.6098, 0.125, 0.5941, 0.1406, 0.5941, 0.1406, 0.6098, 0.125, 0.6098])
me_cube.materials.append(mat_material)
me_cube.materials.append(mat_material_001)
me_cube.materials.append(mat_material_002)
me_cube.use_remesh_preserve_volume = False
me_cube.use_remesh_preserve_attributes = False
me_cube.use_mirror_vertex_groups = False
me_cube.update()

# ---- objects
ob_cube = bpy.data.objects.new('Cube', me_cube)
ob_light = bpy.data.objects.new('Light', light_light)
ob_camera = bpy.data.objects.new('Camera', cam_camera)

# ---- transforms, parenting, visibility, modifiers, constraints
ob_cube.location = (0.0, 0.0, 4.0)
ob_cube.scale = (2.0, 8.0, 4.0)
ob_cube.lock_rotations_4d = False
ob_cube.empty_display_type = 'ARROWS'
ob_cube.lineart.crease_threshold = 0.0
ob_light.location = (4.076, 1.005, 5.904)
ob_light.rotation_euler = (0.6503, 0.05522, 1.866)
ob_light.lock_rotations_4d = False
ob_light.empty_display_type = 'ARROWS'
ob_light.color = (0.0, 0.0, 0.0, 0.0)
ob_light.lineart.crease_threshold = 0.0
ob_camera.location = (7.359, -6.926, 4.958)
ob_camera.rotation_euler = (1.109, 0.0, 0.8149)
ob_camera.lock_rotations_4d = False
ob_camera.empty_display_type = 'ARROWS'
ob_camera.color = (0.0, 0.0, 0.0, 0.0)
ob_camera.display_type = 'WIRE'
ob_camera.lineart.crease_threshold = 0.0

# ---- collection membership
col_collection.objects.link(ob_cube)
col_collection.objects.link(ob_light)
col_collection.objects.link(ob_camera)

# ---- scene / render settings (as saved in the file)
scene.camera = ob_camera
scene.frame_start = 1; scene.frame_end = 250; scene.frame_set(1)
scene.render.engine = 'BLENDER_EEVEE_NEXT'
scene.cycles.use_denoising = False
scene.cycles.samples = 128
scene.cycles.sampling_pattern = 'TABULATED_SOBOL'
scene.cycles.use_adaptive_sampling = False
scene.cycles.use_light_tree = False
scene.view_settings.view_transform = 'Filmic'
bpy.context.view_layer.update()
